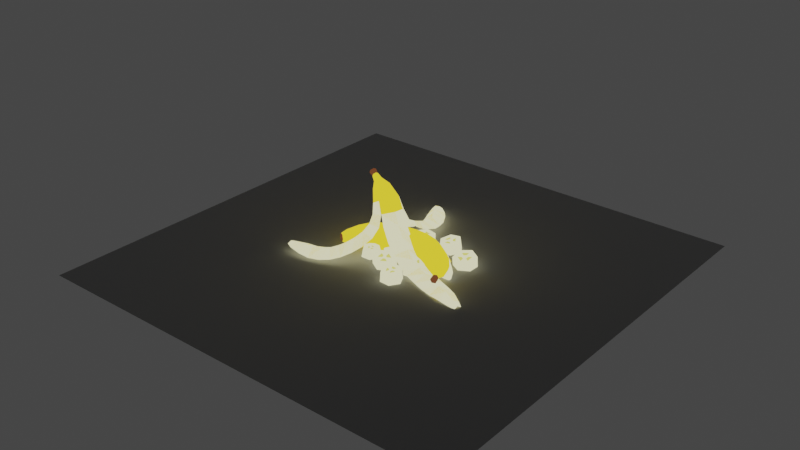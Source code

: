 # Source: banana.blend  (saved by Blender 2.92.15; exported with 4.5.12 LTS)
import bpy
from mathutils import Matrix  # noqa: F401  (used for matrix-valued properties, if any)

bpy.ops.wm.read_factory_settings(use_empty=True)
scene = bpy.context.scene
scene.name = 'Scene'

# ---- materials (node trees are filled in below, after node groups)
mat_defaultmaterial = bpy.data.materials.new('DefaultMaterial')
mat_defaultmaterial.use_transparent_shadow = False
mat_defaultmaterial.roughness = 1.0
mat_defaultmaterial.metallic = 1.0
mat_material_001 = bpy.data.materials.new('Material.001')
mat_material_001.use_transparent_shadow = False
mat_material_002 = bpy.data.materials.new('Material.002')
mat_material_002.use_transparent_shadow = False
mat_material_003 = bpy.data.materials.new('Material.003')
mat_material_003.use_transparent_shadow = False
mat_material_004 = bpy.data.materials.new('Material.004')
mat_material_004.use_transparent_shadow = False

# ---- material node trees
mat_defaultmaterial.use_nodes = True; mat_defaultmaterial.node_tree.nodes.clear()
_N = mat_defaultmaterial.node_tree.nodes; _L = mat_defaultmaterial.node_tree.links
n0 = _N.new('ShaderNodeBsdfPrincipled'); n0.name = 'Principled BSDF'; n0.location = (10, 300)
n0.distribution = 'GGX'
n0.subsurface_method = 'BURLEY'
n0.inputs[1].default_value = 1.0
n0.inputs[2].default_value = 1.0
n0.inputs[3].default_value = 1.45
n0.inputs[27].default_value = (0.0, 0.0, 0.0, 1.0)
n0.inputs[28].default_value = 1.0
n1 = _N.new('ShaderNodeOutputMaterial'); n1.name = 'Material Output'; n1.location = (300, 300)
n2 = _N.new('ShaderNodeNormalMap'); n2.name = 'Normal Map'; n2.location = (-300, -300)
n2.label = 'Normal/Map'
n2.inputs[0].default_value = 0.0
_L.new(n0.outputs[0], n1.inputs[0])
_L.new(n2.outputs[0], n0.inputs[5])
n1.is_active_output = True
mat_material_001.use_nodes = True; mat_material_001.node_tree.nodes.clear()
_N = mat_material_001.node_tree.nodes; _L = mat_material_001.node_tree.links
n0 = _N.new('ShaderNodeOutputMaterial'); n0.name = 'Material Output'; n0.location = (300, 300)
n1 = _N.new('ShaderNodeEmission'); n1.name = 'Emission'; n1.location = (10, 300)
n1.inputs[0].default_value = (1.0, 0.7529, 0.0356, 1.0)
_L.new(n1.outputs[0], n0.inputs[0])
n0.is_active_output = True
mat_material_002.use_nodes = True; mat_material_002.node_tree.nodes.clear()
_N = mat_material_002.node_tree.nodes; _L = mat_material_002.node_tree.links
n0 = _N.new('ShaderNodeOutputMaterial'); n0.name = 'Material Output'; n0.location = (300, 300)
n1 = _N.new('ShaderNodeEmission'); n1.name = 'Emission'; n1.location = (10, 300)
n1.inputs[0].default_value = (0.147, 0.04817, 0.01938, 1.0)
_L.new(n1.outputs[0], n0.inputs[0])
n0.is_active_output = True
mat_material_003.use_nodes = True; mat_material_003.node_tree.nodes.clear()
_N = mat_material_003.node_tree.nodes; _L = mat_material_003.node_tree.links
n0 = _N.new('ShaderNodeOutputMaterial'); n0.name = 'Material Output'; n0.location = (300, 300)
n1 = _N.new('ShaderNodeEmission'); n1.name = 'Emission'; n1.location = (10, 300)
n1.inputs[0].default_value = (1.0, 0.9647, 0.5841, 1.0)
_L.new(n1.outputs[0], n0.inputs[0])
n0.is_active_output = True
mat_material_004.use_nodes = True; mat_material_004.node_tree.nodes.clear()
_N = mat_material_004.node_tree.nodes; _L = mat_material_004.node_tree.links
n0 = _N.new('ShaderNodeOutputMaterial'); n0.name = 'Material Output'; n0.location = (300, 300)
n1 = _N.new('ShaderNodeEmission'); n1.name = 'Emission'; n1.location = (10, 300)
n1.inputs[0].default_value = (0.7857, 0.7322, 0.1559, 1.0)
_L.new(n1.outputs[0], n0.inputs[0])
n0.is_active_output = True

# ---- world
world_world = bpy.data.worlds.new('World'); scene.world = world_world
world_world.use_nodes = True; world_world.node_tree.nodes.clear()
_N = world_world.node_tree.nodes; _L = world_world.node_tree.links
n0 = _N.new('ShaderNodeOutputWorld'); n0.name = 'World Output'; n0.location = (300, 300)
n1 = _N.new('ShaderNodeBackground'); n1.name = 'Background'; n1.location = (10, 300)
n1.inputs[0].default_value = (0.05088, 0.05088, 0.05088, 1.0)
_L.new(n1.outputs[0], n0.inputs[0])
n0.is_active_output = True
world_world.color = (0.05088, 0.05088, 0.05088)
world_world.use_sun_shadow = False
world_world.sun_shadow_jitter_overblur = 0.0

# ---- meshes
me_mesh_0 = bpy.data.meshes.new('Mesh_0')
me_mesh_0.from_pydata([(0.5, -0.1834, -0.5), (0.5, -0.1834, 0.5), (-0.5, -0.1834, 0.5), (-0.5, -0.1834, -0.5)], [], [(0, 1, 2), (3, 0, 2)])
me_mesh_0.polygons.foreach_set('use_smooth', [True] * 2)
_uv = me_mesh_0.uv_layers.new(name='UVMap')
_uv.uv.foreach_set('vector', [0.625, 0.75, 0.625, 0.5, 0.875, 0.5, 0.875, 0.75, 0.625, 0.75, 0.875, 0.5])
_ca = me_mesh_0.color_attributes.new('Col', 'BYTE_COLOR', 'CORNER')
_ca.data.foreach_set('color', [0.0, 0.2423, 0.9301, 1.0, 0.0, 0.2423, 0.9301, 1.0, 0.807, 0.2423, 0.9301, 1.0, 0.0, 0.2423, 0.9301, 1.0, 0.0, 0.2423, 0.9301, 1.0, 0.807, 0.2423, 0.9301, 1.0])
me_mesh_0.materials.append(mat_defaultmaterial)
me_mesh_0.use_remesh_fix_poles = True
me_mesh_0.use_remesh_preserve_attributes = False
me_mesh_0.use_mirror_vertex_groups = False
me_mesh_0.update()
me_mesh_0.normals_split_custom_set([tuple(v) for v in zip(*[iter([0.0, -1.0, 0.0, 0.0, -1.0, 0.0, 0.0, -1.0, 0.0, 0.0, -1.0, 0.0, 0.0, -1.0, 0.0, 0.0, -1.0, 0.0])] * 3)])
me_banana = bpy.data.meshes.new('banana')
me_banana.from_pydata([(-0.1304, -0.02236, 0.03847), (-0.1188, -0.03275, 0.03847), (-0.113, -0.03794, 0.025), (-0.1188, -0.03275, 0.01153), (-0.1304, -0.02236, 0.01153), (-0.1362, -0.01717, 0.025), (-0.1157, -0.0006044, 0.04537), (-0.09983, -0.01796, 0.04537), (-0.09189, -0.02663, 0.025), (-0.09983, -0.01796, 0.00463), (-0.1157, -0.0006044, 0.00463), (-0.1236, 0.008072, 0.025), (-0.1007, 0.01581, 0.04881), (-0.08431, -0.00629, 0.04881), (-0.07613, -0.01734, 0.025), (-0.08431, -0.00629, 0.001194), (-0.1007, 0.01581, 0.001194), (-0.1088, 0.02686, 0.025), (-0.08195, 0.03029, 0.05027), (-0.06733, 0.005038, 0.05027), (-0.06002, -0.007589, 0.025), (-0.06733, 0.005038, -0.0002703), (-0.08195, 0.03029, -0.0002703), (-0.08926, 0.04292, 0.025), (-0.0607, 0.04037, 0.05098), (-0.04895, 0.01277, 0.05098), (-0.04308, -0.001034, 0.025), (-0.04895, 0.01277, -0.0009808), (-0.0607, 0.04037, -0.0009808), (-0.06657, 0.05417, 0.025), (-0.0386, 0.04781, 0.05183), (-0.03039, 0.01794, 0.05183), (-0.02628, 0.002998, 0.025), (-0.03039, 0.01794, -0.001831), (-0.0386, 0.04781, -0.001831), (-0.04271, 0.06275, 0.025), (-0.01572, 0.05085, 0.05194), (-0.01191, 0.01997, 0.05194), (-0.01001, 0.004536, 0.025), (-0.01191, 0.01997, -0.00194), (-0.01572, 0.05085, -0.00194), (-0.01762, 0.06628, 0.025), (0.008838, 0.05255, 0.0522), (0.007806, 0.02116, 0.0522), (0.00729, 0.005463, 0.025), (0.007806, 0.02116, -0.002203), (0.008838, 0.05255, -0.002203), (0.009354, 0.06825, 0.025), (0.03397, 0.05039, 0.05256), (0.02782, 0.01916, 0.05256), (0.02475, 0.003548, 0.025), (0.02782, 0.01916, -0.002562), (0.03397, 0.05039, -0.002562), (0.03704, 0.066, 0.025), (0.05916, 0.04431, 0.05197), (0.0483, 0.01511, 0.05197), (0.04288, 0.0005174, 0.025), (0.0483, 0.01511, -0.001972), (0.05916, 0.04431, -0.001972), (0.06459, 0.0589, 0.025), (0.08273, 0.03272, 0.05098), (0.06804, 0.006569, 0.05098), (0.06069, -0.006508, 0.025), (0.06804, 0.006569, -0.0009808), (0.08273, 0.03272, -0.0009808), (0.09008, 0.0458, 0.025), (0.106, 0.01629, 0.04941), (0.08878, -0.00603, 0.04941), (0.08017, -0.01719, 0.025), (0.08878, -0.00603, 0.0005889), (0.106, 0.01629, 0.0005889), (0.1146, 0.02745, 0.025), (0.1249, -0.01098, 0.04118), (0.1117, -0.02413, 0.04118), (0.105, -0.03071, 0.025), (0.1117, -0.02413, 0.008822), (0.1249, -0.01098, 0.008822), (0.1316, -0.004401, 0.025), (-0.135, -0.03534, 0.03329), (-0.1269, -0.04048, 0.03329), (-0.1229, -0.04305, 0.025), (-0.1269, -0.04048, 0.01671), (-0.135, -0.03534, 0.01671), (-0.1391, -0.03277, 0.025), (0.1295, -0.03164, 0.03281), (0.1214, -0.03551, 0.03281), (0.1173, -0.03745, 0.025), (0.1214, -0.03551, 0.01719), (0.1295, -0.03164, 0.01719), (0.1336, -0.02971, 0.025), (0.1338, -0.04431, 0.03078), (0.1275, -0.0466, 0.03078), (0.1244, -0.04774, 0.025), (0.1275, -0.0466, 0.01922), (0.1338, -0.04431, 0.01922), (0.1369, -0.04316, 0.025), (0.1383, -0.05522, 0.0318), (0.1308, -0.05771, 0.0318), (0.1271, -0.05896, 0.025), (0.1308, -0.05771, 0.0182), (0.1383, -0.05522, 0.0182), (0.142, -0.05397, 0.025), (-0.1352, -0.03728, 0.0318), (-0.1385, -0.03517, 0.025), (-0.1286, -0.04149, 0.0318), (-0.1253, -0.0436, 0.025), (-0.1286, -0.04149, 0.0182), (-0.1352, -0.03728, 0.0182)], [], [(0, 6, 11, 5), (1, 7, 6, 0), (2, 8, 7, 1), (3, 9, 8, 2), (4, 10, 9, 3), (5, 11, 10, 4), (6, 12, 17, 11), (7, 13, 12, 6), (8, 14, 13, 7), (9, 15, 14, 8), (10, 16, 15, 9), (11, 17, 16, 10), (12, 18, 23, 17), (13, 19, 18, 12), (14, 20, 19, 13), (15, 21, 20, 14), (16, 22, 21, 15), (17, 23, 22, 16), (18, 24, 29, 23), (19, 25, 24, 18), (20, 26, 25, 19), (21, 27, 26, 20), (22, 28, 27, 21), (23, 29, 28, 22), (24, 30, 35, 29), (25, 31, 30, 24), (26, 32, 31, 25), (27, 33, 32, 26), (28, 34, 33, 27), (29, 35, 34, 28), (30, 36, 41, 35), (31, 37, 36, 30), (32, 38, 37, 31), (33, 39, 38, 32), (34, 40, 39, 33), (35, 41, 40, 34), (36, 42, 47, 41), (37, 43, 42, 36), (38, 44, 43, 37), (39, 45, 44, 38), (40, 46, 45, 39), (41, 47, 46, 40), (42, 48, 53, 47), (43, 49, 48, 42), (44, 50, 49, 43), (45, 51, 50, 44), (46, 52, 51, 45), (47, 53, 52, 46), (48, 54, 59, 53), (49, 55, 54, 48), (50, 56, 55, 49), (51, 57, 56, 50), (52, 58, 57, 51), (53, 59, 58, 52), (54, 60, 65, 59), (55, 61, 60, 54), (56, 62, 61, 55), (57, 63, 62, 56), (58, 64, 63, 57), (59, 65, 64, 58), (60, 66, 71, 65), (61, 67, 66, 60), (62, 68, 67, 61), (63, 69, 68, 62), (64, 70, 69, 63), (65, 71, 70, 64), (66, 72, 77, 71), (67, 73, 72, 66), (68, 74, 73, 67), (69, 75, 74, 68), (70, 76, 75, 69), (71, 77, 76, 70), (2, 1, 79, 80), (5, 4, 82, 83), (3, 2, 80, 81), (1, 0, 78, 79), (4, 3, 81, 82), (0, 5, 83, 78), (76, 77, 89, 88), (77, 72, 84, 89), (75, 76, 88, 87), (74, 75, 87, 86), (73, 74, 86, 85), (72, 73, 85, 84), (89, 84, 90, 95), (88, 89, 95, 94), (86, 87, 93, 92), (84, 85, 91, 90), (87, 88, 94, 93), (85, 86, 92, 91), (93, 94, 100, 99), (91, 92, 98, 97), (95, 90, 96, 101), (94, 95, 101, 100), (92, 93, 99, 98), (90, 91, 97, 96), (101, 96, 97, 98, 99, 100), (78, 83, 103, 102), (103, 107, 106, 105, 104, 102), (83, 82, 107, 103), (81, 80, 105, 106), (79, 78, 102, 104), (82, 81, 106, 107), (80, 79, 104, 105)])
me_banana.polygons.foreach_set('material_index', [0, 0, 0, 0, 0, 0, 0, 0, 0, 0, 0, 0, 0, 0, 0, 0, 0, 0, 0, 0, 0, 0, 0, 0, 0, 0, 0, 0, 0, 0, 0, 0, 0, 0, 0, 0, 0, 0, 0, 0, 0, 0, 0, 0, 0, 0, 0, 0, 0, 0, 0, 0, 0, 0, 0, 0, 0, 0, 0, 0, 0, 0, 0, 0, 0, 0, 0, 0, 0, 0, 0, 0, 0, 0, 0, 0, 0, 0, 0, 0, 0, 0, 0, 0, 0, 0, 0, 0, 0, 0, 1, 1, 1, 1, 1, 1, 1, 1, 1, 1, 1, 1, 1, 1])
_uv = me_banana.uv_layers.new(name='UVMap')
_uv.uv.foreach_set('vector', [0.0, 1.0, 0.08333, 1.0, 0.08333, 0.8333, 0.0, 0.8333, 0.0, 0.1667, 0.08333, 0.1667, 0.08333, 0.0, 0.0, 0.0, 0.0, 0.3333, 0.08333, 0.3333, 0.08333, 0.1667, 0.0, 0.1667, 0.0, 0.5, 0.08333, 0.5, 0.08333, 0.3333, 0.0, 0.3333, 0.0, 0.6667, 0.08333, 0.6667, 0.08333, 0.5, 0.0, 0.5, 0.0, 0.8333, 0.08333, 0.8333, 0.08333, 0.6667, 0.0, 0.6667, 0.08333, 1.0, 0.1667, 1.0, 0.1667, 0.8333, 0.08333, 0.8333, 0.08333, 0.1667, 0.1667, 0.1667, 0.1667, 0.0, 0.08333, 0.0, 0.08333, 0.3333, 0.1667, 0.3333, 0.1667, 0.1667, 0.08333, 0.1667, 0.08333, 0.5, 0.1667, 0.5, 0.1667, 0.3333, 0.08333, 0.3333, 0.08333, 0.6667, 0.1667, 0.6667, 0.1667, 0.5, 0.08333, 0.5, 0.08333, 0.8333, 0.1667, 0.8333, 0.1667, 0.6667, 0.08333, 0.6667, 0.1667, 1.0, 0.25, 1.0, 0.25, 0.8333, 0.1667, 0.8333, 0.1667, 0.1667, 0.25, 0.1667, 0.25, 0.0, 0.1667, 0.0, 0.1667, 0.3333, 0.25, 0.3333, 0.25, 0.1667, 0.1667, 0.1667, 0.1667, 0.5, 0.25, 0.5, 0.25, 0.3333, 0.1667, 0.3333, 0.1667, 0.6667, 0.25, 0.6667, 0.25, 0.5, 0.1667, 0.5, 0.1667, 0.8333, 0.25, 0.8333, 0.25, 0.6667, 0.1667, 0.6667, 0.25, 1.0, 0.3333, 1.0, 0.3333, 0.8333, 0.25, 0.8333, 0.25, 0.1667, 0.3333, 0.1667, 0.3333, 0.0, 0.25, 0.0, 0.25, 0.3333, 0.3333, 0.3333, 0.3333, 0.1667, 0.25, 0.1667, 0.25, 0.5, 0.3333, 0.5, 0.3333, 0.3333, 0.25, 0.3333, 0.25, 0.6667, 0.3333, 0.6667, 0.3333, 0.5, 0.25, 0.5, 0.25, 0.8333, 0.3333, 0.8333, 0.3333, 0.6667, 0.25, 0.6667, 0.3333, 1.0, 0.4167, 1.0, 0.4167, 0.8333, 0.3333, 0.8333, 0.3333, 0.1667, 0.4167, 0.1667, 0.4167, 0.0, 0.3333, 0.0, 0.3333, 0.3333, 0.4167, 0.3333, 0.4167, 0.1667, 0.3333, 0.1667, 0.3333, 0.5, 0.4167, 0.5, 0.4167, 0.3333, 0.3333, 0.3333, 0.3333, 0.6667, 0.4167, 0.6667, 0.4167, 0.5, 0.3333, 0.5, 0.3333, 0.8333, 0.4167, 0.8333, 0.4167, 0.6667, 0.3333, 0.6667, 0.4167, 1.0, 0.5, 1.0, 0.5, 0.8333, 0.4167, 0.8333, 0.4167, 0.1667, 0.5, 0.1667, 0.5, 0.0, 0.4167, 0.0, 0.4167, 0.3333, 0.5, 0.3333, 0.5, 0.1667, 0.4167, 0.1667, 0.4167, 0.5, 0.5, 0.5, 0.5, 0.3333, 0.4167, 0.3333, 0.4167, 0.6667, 0.5, 0.6667, 0.5, 0.5, 0.4167, 0.5, 0.4167, 0.8333, 0.5, 0.8333, 0.5, 0.6667, 0.4167, 0.6667, 0.5, 1.0, 0.5833, 1.0, 0.5833, 0.8333, 0.5, 0.8333, 0.5, 0.1667, 0.5833, 0.1667, 0.5833, 0.0, 0.5, 0.0, 0.5, 0.3333, 0.5833, 0.3333, 0.5833, 0.1667, 0.5, 0.1667, 0.5, 0.5, 0.5833, 0.5, 0.5833, 0.3333, 0.5, 0.3333, 0.5, 0.6667, 0.5833, 0.6667, 0.5833, 0.5, 0.5, 0.5, 0.5, 0.8333, 0.5833, 0.8333, 0.5833, 0.6667, 0.5, 0.6667, 0.5833, 1.0, 0.6667, 1.0, 0.6667, 0.8333, 0.5833, 0.8333, 0.5833, 0.1667, 0.6667, 0.1667, 0.6667, 0.0, 0.5833, 0.0, 0.5833, 0.3333, 0.6667, 0.3333, 0.6667, 0.1667, 0.5833, 0.1667, 0.5833, 0.5, 0.6667, 0.5, 0.6667, 0.3333, 0.5833, 0.3333, 0.5833, 0.6667, 0.6667, 0.6667, 0.6667, 0.5, 0.5833, 0.5, 0.5833, 0.8333, 0.6667, 0.8333, 0.6667, 0.6667, 0.5833, 0.6667, 0.6667, 1.0, 0.75, 1.0, 0.75, 0.8333, 0.6667, 0.8333, 0.6667, 0.1667, 0.75, 0.1667, 0.75, 0.0, 0.6667, 0.0, 0.6667, 0.3333, 0.75, 0.3333, 0.75, 0.1667, 0.6667, 0.1667, 0.6667, 0.5, 0.75, 0.5, 0.75, 0.3333, 0.6667, 0.3333, 0.6667, 0.6667, 0.75, 0.6667, 0.75, 0.5, 0.6667, 0.5, 0.6667, 0.8333, 0.75, 0.8333, 0.75, 0.6667, 0.6667, 0.6667, 0.75, 1.0, 0.8333, 1.0, 0.8333, 0.8333, 0.75, 0.8333, 0.75, 0.1667, 0.8333, 0.1667, 0.8333, 0.0, 0.75, 0.0, 0.75, 0.3333, 0.8333, 0.3333, 0.8333, 0.1667, 0.75, 0.1667, 0.75, 0.5, 0.8333, 0.5, 0.8333, 0.3333, 0.75, 0.3333, 0.75, 0.6667, 0.8333, 0.6667, 0.8333, 0.5, 0.75, 0.5, 0.75, 0.8333, 0.8333, 0.8333, 0.8333, 0.6667, 0.75, 0.6667, 0.8333, 1.0, 0.9167, 1.0, 0.9167, 0.8333, 0.8333, 0.8333, 0.8333, 0.1667, 0.9167, 0.1667, 0.9167, 0.0, 0.8333, 0.0, 0.8333, 0.3333, 0.9167, 0.3333, 0.9167, 0.1667, 0.8333, 0.1667, 0.8333, 0.5, 0.9167, 0.5, 0.9167, 0.3333, 0.8333, 0.3333, 0.8333, 0.6667, 0.9167, 0.6667, 0.9167, 0.5, 0.8333, 0.5, 0.8333, 0.8333, 0.9167, 0.8333, 0.9167, 0.6667, 0.8333, 0.6667, 0.9167, 1.0, 1.0, 1.0, 1.0, 0.8333, 0.9167, 0.8333, 0.9167, 0.1667, 1.0, 0.1667, 1.0, 0.0, 0.9167, 0.0, 0.9167, 0.3333, 1.0, 0.3333, 1.0, 0.1667, 0.9167, 0.1667, 0.9167, 0.5, 1.0, 0.5, 1.0, 0.3333, 0.9167, 0.3333, 0.9167, 0.6667, 1.0, 0.6667, 1.0, 0.5, 0.9167, 0.5, 0.9167, 0.8333, 1.0, 0.8333, 1.0, 0.6667, 0.9167, 0.6667, 0.0, 0.3333, 0.0, 0.1667, 0.0, 0.1667, 0.0, 0.3333, 0.0, 0.8333, 0.0, 0.6667, 0.0, 0.6667, 0.0, 0.8333, 0.0, 0.5, 0.0, 0.3333, 0.0, 0.3333, 0.0, 0.5, 0.0, 0.1667, 0.0, 0.0, 0.0, 0.0, 0.0, 0.1667, 0.0, 0.6667, 0.0, 0.5, 0.0, 0.5, 0.0, 0.6667, 0.0, 1.0, 0.0, 0.8333, 0.0, 0.8333, 0.0, 1.0, 1.0, 0.6667, 1.0, 0.8333, 1.0, 0.8333, 1.0, 0.6667, 1.0, 0.8333, 1.0, 1.0, 1.0, 1.0, 1.0, 0.8333, 1.0, 0.5, 1.0, 0.6667, 1.0, 0.6667, 1.0, 0.5, 1.0, 0.3333, 1.0, 0.5, 1.0, 0.5, 1.0, 0.3333, 1.0, 0.1667, 1.0, 0.3333, 1.0, 0.3333, 1.0, 0.1667, 1.0, 0.0, 1.0, 0.1667, 1.0, 0.1667, 1.0, 0.0, 1.0, 0.8333, 1.0, 1.0, 1.0, 1.0, 1.0, 0.8333, 1.0, 0.6667, 1.0, 0.8333, 1.0, 0.8333, 1.0, 0.6667, 1.0, 0.3333, 1.0, 0.5, 1.0, 0.5, 1.0, 0.3333, 1.0, 0.0, 1.0, 0.1667, 1.0, 0.1667, 1.0, 0.0, 1.0, 0.5, 1.0, 0.6667, 1.0, 0.6667, 1.0, 0.5, 1.0, 0.1667, 1.0, 0.3333, 1.0, 0.3333, 1.0, 0.1667, 1.0, 0.5, 1.0, 0.6667, 1.0, 0.6667, 1.0, 0.5, 1.0, 0.1667, 1.0, 0.3333, 1.0, 0.3333, 1.0, 0.1667, 1.0, 0.8333, 1.0, 1.0, 1.0, 1.0, 1.0, 0.8333, 1.0, 0.6667, 1.0, 0.8333, 1.0, 0.8333, 1.0, 0.6667, 1.0, 0.3333, 1.0, 0.5, 1.0, 0.5, 1.0, 0.3333, 1.0, 0.0, 1.0, 0.1667, 1.0, 0.1667, 1.0, 0.0, 1.0, 0.8333, 1.0, 0.0, 1.0, 0.1667, 1.0, 0.3333, 1.0, 0.5, 1.0, 0.6667, 0.0, 1.0, 0.0, 0.8333, 0.0, 0.8333, 0.0, 1.0, 0.0, 0.8333, 0.0, 0.6667, 0.0, 0.5, 0.0, 0.3333, 0.0, 0.1667, 0.0, 0.0, 0.0, 0.8333, 0.0, 0.6667, 0.0, 0.6667, 0.0, 0.8333, 0.0, 0.5, 0.0, 0.3333, 0.0, 0.3333, 0.0, 0.5, 0.0, 0.1667, 0.0, 0.0, 0.0, 0.0, 0.0, 0.1667, 0.0, 0.6667, 0.0, 0.5, 0.0, 0.5, 0.0, 0.6667, 0.0, 0.3333, 0.0, 0.1667, 0.0, 0.1667, 0.0, 0.3333])
me_banana.materials.append(mat_material_001)
me_banana.materials.append(mat_material_002)
me_banana.use_remesh_fix_poles = True
me_banana.use_remesh_preserve_attributes = False
me_banana.use_mirror_vertex_groups = False
me_banana.update()
me_nanner = bpy.data.meshes.new('nanner')
me_nanner.from_pydata([(-0.1273, -0.02254, 0.03451), (-0.1193, -0.02992, 0.03438), (-0.1154, -0.03354, 0.025), (-0.1193, -0.02992, 0.01562), (-0.1273, -0.02254, 0.01549), (-0.1314, -0.01879, 0.025), (-0.1131, -0.00157, 0.0412), (-0.1006, -0.01541, 0.04114), (-0.09437, -0.02229, 0.025), (-0.1006, -0.01541, 0.008864), (-0.1131, -0.00157, 0.008796), (-0.1194, 0.005387, 0.025), (-0.09857, 0.01421, 0.04455), (-0.08529, -0.004001, 0.04447), (-0.07871, -0.01306, 0.025), (-0.08529, -0.004001, 0.005529), (-0.09857, 0.01421, 0.005445), (-0.1053, 0.02336, 0.025), (-0.08041, 0.02817, 0.04601), (-0.06825, 0.00724, 0.04588), (-0.06223, -0.003104, 0.025), (-0.06825, 0.00724, 0.004124), (-0.08041, 0.02817, 0.003989), (-0.08654, 0.03872, 0.025), (-0.0596, 0.03804, 0.04669), (-0.04959, 0.01512, 0.04662), (-0.04458, 0.003734, 0.025), (-0.04959, 0.01512, 0.003384), (-0.0596, 0.03804, 0.003305), (-0.06461, 0.04958, 0.025), (-0.03793, 0.0453, 0.04756), (-0.03073, 0.02031, 0.04745), (-0.02712, 0.007927, 0.025), (-0.03073, 0.02031, 0.002554), (-0.03793, 0.0453, 0.002442), (-0.04151, 0.05789, 0.025), (-0.01543, 0.04832, 0.04763), (-0.01208, 0.02244, 0.0476), (-0.01039, 0.009521, 0.025), (-0.01208, 0.02244, 0.002403), (-0.01543, 0.04832, 0.002365), (-0.01709, 0.06131, 0.025), (0.00887, 0.04996, 0.04793), (0.007918, 0.02356, 0.04782), (0.007431, 0.01046, 0.025), (0.007918, 0.02356, 0.002182), (0.00887, 0.04996, 0.002072), (0.009337, 0.06325, 0.025), (0.03353, 0.04786, 0.04827), (0.02815, 0.02158, 0.0482), (0.02545, 0.008499, 0.025), (0.02815, 0.02158, 0.001804), (0.03353, 0.04786, 0.001726), (0.03621, 0.06107, 0.025), (0.05815, 0.04189, 0.04771), (0.04885, 0.01742, 0.04757), (0.04422, 0.005332, 0.025), (0.04885, 0.01742, 0.002428), (0.05815, 0.04189, 0.002286), (0.06281, 0.05423, 0.025), (0.08124, 0.0306, 0.04671), (0.06894, 0.008824, 0.04661), (0.06282, -0.001986, 0.025), (0.06894, 0.008824, 0.003391), (0.08124, 0.0306, 0.003293), (0.08743, 0.04156, 0.025), (0.1037, 0.01484, 0.04522), (0.08955, -0.003668, 0.04507), (0.08259, -0.01281, 0.025), (0.08955, -0.003668, 0.004928), (0.1037, 0.01484, 0.004779), (0.1108, 0.02416, 0.025), (0.1218, -0.01109, 0.03731), (0.1121, -0.02134, 0.03705), (0.1075, -0.02636, 0.025), (0.1121, -0.02134, 0.01295), (0.1218, -0.01109, 0.01269), (0.1268, -0.005887, 0.025), (0.1263, -0.03041, 0.02919), (0.1286, -0.02948, 0.025), (0.1219, -0.03219, 0.02911), (0.1198, -0.0331, 0.025), (0.1219, -0.03219, 0.02089), (0.1263, -0.03041, 0.02081), (-0.1316, -0.03374, 0.03), (-0.1341, -0.03224, 0.025), (-0.1267, -0.03672, 0.03), (-0.1242, -0.03822, 0.025), (-0.1267, -0.03672, 0.02), (-0.1316, -0.03374, 0.02)], [], [(0, 6, 11, 5), (1, 7, 6, 0), (2, 8, 7, 1), (3, 9, 8, 2), (4, 10, 9, 3), (5, 11, 10, 4), (6, 12, 17, 11), (7, 13, 12, 6), (8, 14, 13, 7), (9, 15, 14, 8), (10, 16, 15, 9), (11, 17, 16, 10), (12, 18, 23, 17), (13, 19, 18, 12), (14, 20, 19, 13), (15, 21, 20, 14), (16, 22, 21, 15), (17, 23, 22, 16), (18, 24, 29, 23), (19, 25, 24, 18), (20, 26, 25, 19), (21, 27, 26, 20), (22, 28, 27, 21), (23, 29, 28, 22), (24, 30, 35, 29), (25, 31, 30, 24), (26, 32, 31, 25), (27, 33, 32, 26), (28, 34, 33, 27), (29, 35, 34, 28), (30, 36, 41, 35), (31, 37, 36, 30), (32, 38, 37, 31), (33, 39, 38, 32), (34, 40, 39, 33), (35, 41, 40, 34), (36, 42, 47, 41), (37, 43, 42, 36), (38, 44, 43, 37), (39, 45, 44, 38), (40, 46, 45, 39), (41, 47, 46, 40), (42, 48, 53, 47), (43, 49, 48, 42), (44, 50, 49, 43), (45, 51, 50, 44), (46, 52, 51, 45), (47, 53, 52, 46), (48, 54, 59, 53), (49, 55, 54, 48), (50, 56, 55, 49), (51, 57, 56, 50), (52, 58, 57, 51), (53, 59, 58, 52), (54, 60, 65, 59), (55, 61, 60, 54), (56, 62, 61, 55), (57, 63, 62, 56), (58, 64, 63, 57), (59, 65, 64, 58), (60, 66, 71, 65), (61, 67, 66, 60), (62, 68, 67, 61), (63, 69, 68, 62), (64, 70, 69, 63), (65, 71, 70, 64), (66, 72, 77, 71), (67, 73, 72, 66), (68, 74, 73, 67), (69, 75, 74, 68), (70, 76, 75, 69), (71, 77, 76, 70), (2, 1, 86, 87), (5, 4, 89, 85), (3, 2, 87, 88), (1, 0, 84, 86), (4, 3, 88, 89), (0, 5, 85, 84), (76, 77, 79, 83), (77, 72, 78, 79), (75, 76, 83, 82), (74, 75, 82, 81), (73, 74, 81, 80), (72, 73, 80, 78), (79, 78, 80, 81, 82, 83), (85, 89, 88, 87, 86, 84)])
_uv = me_nanner.uv_layers.new(name='UVMap')
_uv.uv.foreach_set('vector', [0.0, 1.0, 0.08333, 1.0, 0.08333, 0.8333, 0.0, 0.8333, 0.0, 0.1667, 0.08333, 0.1667, 0.08333, 0.0, 0.0, 0.0, 0.0, 0.3333, 0.08333, 0.3333, 0.08333, 0.1667, 0.0, 0.1667, 0.0, 0.5, 0.08333, 0.5, 0.08333, 0.3333, 0.0, 0.3333, 0.0, 0.6667, 0.08333, 0.6667, 0.08333, 0.5, 0.0, 0.5, 0.0, 0.8333, 0.08333, 0.8333, 0.08333, 0.6667, 0.0, 0.6667, 0.08333, 1.0, 0.1667, 1.0, 0.1667, 0.8333, 0.08333, 0.8333, 0.08333, 0.1667, 0.1667, 0.1667, 0.1667, 0.0, 0.08333, 0.0, 0.08333, 0.3333, 0.1667, 0.3333, 0.1667, 0.1667, 0.08333, 0.1667, 0.08333, 0.5, 0.1667, 0.5, 0.1667, 0.3333, 0.08333, 0.3333, 0.08333, 0.6667, 0.1667, 0.6667, 0.1667, 0.5, 0.08333, 0.5, 0.08333, 0.8333, 0.1667, 0.8333, 0.1667, 0.6667, 0.08333, 0.6667, 0.1667, 1.0, 0.25, 1.0, 0.25, 0.8333, 0.1667, 0.8333, 0.1667, 0.1667, 0.25, 0.1667, 0.25, 0.0, 0.1667, 0.0, 0.1667, 0.3333, 0.25, 0.3333, 0.25, 0.1667, 0.1667, 0.1667, 0.1667, 0.5, 0.25, 0.5, 0.25, 0.3333, 0.1667, 0.3333, 0.1667, 0.6667, 0.25, 0.6667, 0.25, 0.5, 0.1667, 0.5, 0.1667, 0.8333, 0.25, 0.8333, 0.25, 0.6667, 0.1667, 0.6667, 0.25, 1.0, 0.3333, 1.0, 0.3333, 0.8333, 0.25, 0.8333, 0.25, 0.1667, 0.3333, 0.1667, 0.3333, 0.0, 0.25, 0.0, 0.25, 0.3333, 0.3333, 0.3333, 0.3333, 0.1667, 0.25, 0.1667, 0.25, 0.5, 0.3333, 0.5, 0.3333, 0.3333, 0.25, 0.3333, 0.25, 0.6667, 0.3333, 0.6667, 0.3333, 0.5, 0.25, 0.5, 0.25, 0.8333, 0.3333, 0.8333, 0.3333, 0.6667, 0.25, 0.6667, 0.3333, 1.0, 0.4167, 1.0, 0.4167, 0.8333, 0.3333, 0.8333, 0.3333, 0.1667, 0.4167, 0.1667, 0.4167, 0.0, 0.3333, 0.0, 0.3333, 0.3333, 0.4167, 0.3333, 0.4167, 0.1667, 0.3333, 0.1667, 0.3333, 0.5, 0.4167, 0.5, 0.4167, 0.3333, 0.3333, 0.3333, 0.3333, 0.6667, 0.4167, 0.6667, 0.4167, 0.5, 0.3333, 0.5, 0.3333, 0.8333, 0.4167, 0.8333, 0.4167, 0.6667, 0.3333, 0.6667, 0.4167, 1.0, 0.5, 1.0, 0.5, 0.8333, 0.4167, 0.8333, 0.4167, 0.1667, 0.5, 0.1667, 0.5, 0.0, 0.4167, 0.0, 0.4167, 0.3333, 0.5, 0.3333, 0.5, 0.1667, 0.4167, 0.1667, 0.4167, 0.5, 0.5, 0.5, 0.5, 0.3333, 0.4167, 0.3333, 0.4167, 0.6667, 0.5, 0.6667, 0.5, 0.5, 0.4167, 0.5, 0.4167, 0.8333, 0.5, 0.8333, 0.5, 0.6667, 0.4167, 0.6667, 0.5, 1.0, 0.5833, 1.0, 0.5833, 0.8333, 0.5, 0.8333, 0.5, 0.1667, 0.5833, 0.1667, 0.5833, 0.0, 0.5, 0.0, 0.5, 0.3333, 0.5833, 0.3333, 0.5833, 0.1667, 0.5, 0.1667, 0.5, 0.5, 0.5833, 0.5, 0.5833, 0.3333, 0.5, 0.3333, 0.5, 0.6667, 0.5833, 0.6667, 0.5833, 0.5, 0.5, 0.5, 0.5, 0.8333, 0.5833, 0.8333, 0.5833, 0.6667, 0.5, 0.6667, 0.5833, 1.0, 0.6667, 1.0, 0.6667, 0.8333, 0.5833, 0.8333, 0.5833, 0.1667, 0.6667, 0.1667, 0.6667, 0.0, 0.5833, 0.0, 0.5833, 0.3333, 0.6667, 0.3333, 0.6667, 0.1667, 0.5833, 0.1667, 0.5833, 0.5, 0.6667, 0.5, 0.6667, 0.3333, 0.5833, 0.3333, 0.5833, 0.6667, 0.6667, 0.6667, 0.6667, 0.5, 0.5833, 0.5, 0.5833, 0.8333, 0.6667, 0.8333, 0.6667, 0.6667, 0.5833, 0.6667, 0.6667, 1.0, 0.75, 1.0, 0.75, 0.8333, 0.6667, 0.8333, 0.6667, 0.1667, 0.75, 0.1667, 0.75, 0.0, 0.6667, 0.0, 0.6667, 0.3333, 0.75, 0.3333, 0.75, 0.1667, 0.6667, 0.1667, 0.6667, 0.5, 0.75, 0.5, 0.75, 0.3333, 0.6667, 0.3333, 0.6667, 0.6667, 0.75, 0.6667, 0.75, 0.5, 0.6667, 0.5, 0.6667, 0.8333, 0.75, 0.8333, 0.75, 0.6667, 0.6667, 0.6667, 0.75, 1.0, 0.8333, 1.0, 0.8333, 0.8333, 0.75, 0.8333, 0.75, 0.1667, 0.8333, 0.1667, 0.8333, 0.0, 0.75, 0.0, 0.75, 0.3333, 0.8333, 0.3333, 0.8333, 0.1667, 0.75, 0.1667, 0.75, 0.5, 0.8333, 0.5, 0.8333, 0.3333, 0.75, 0.3333, 0.75, 0.6667, 0.8333, 0.6667, 0.8333, 0.5, 0.75, 0.5, 0.75, 0.8333, 0.8333, 0.8333, 0.8333, 0.6667, 0.75, 0.6667, 0.8333, 1.0, 0.9167, 1.0, 0.9167, 0.8333, 0.8333, 0.8333, 0.8333, 0.1667, 0.9167, 0.1667, 0.9167, 0.0, 0.8333, 0.0, 0.8333, 0.3333, 0.9167, 0.3333, 0.9167, 0.1667, 0.8333, 0.1667, 0.8333, 0.5, 0.9167, 0.5, 0.9167, 0.3333, 0.8333, 0.3333, 0.8333, 0.6667, 0.9167, 0.6667, 0.9167, 0.5, 0.8333, 0.5, 0.8333, 0.8333, 0.9167, 0.8333, 0.9167, 0.6667, 0.8333, 0.6667, 0.9167, 1.0, 1.0, 1.0, 1.0, 0.8333, 0.9167, 0.8333, 0.9167, 0.1667, 1.0, 0.1667, 1.0, 0.0, 0.9167, 0.0, 0.9167, 0.3333, 1.0, 0.3333, 1.0, 0.1667, 0.9167, 0.1667, 0.9167, 0.5, 1.0, 0.5, 1.0, 0.3333, 0.9167, 0.3333, 0.9167, 0.6667, 1.0, 0.6667, 1.0, 0.5, 0.9167, 0.5, 0.9167, 0.8333, 1.0, 0.8333, 1.0, 0.6667, 0.9167, 0.6667, 0.0, 0.3333, 0.0, 0.1667, 0.0, 0.1667, 0.0, 0.3333, 0.0, 0.8333, 0.0, 0.6667, 0.0, 0.6667, 0.0, 0.8333, 0.0, 0.5, 0.0, 0.3333, 0.0, 0.3333, 0.0, 0.5, 0.0, 0.1667, 0.0, 0.0, 0.0, 0.0, 0.0, 0.1667, 0.0, 0.6667, 0.0, 0.5, 0.0, 0.5, 0.0, 0.6667, 0.0, 1.0, 0.0, 0.8333, 0.0, 0.8333, 0.0, 1.0, 1.0, 0.6667, 1.0, 0.8333, 1.0, 0.8333, 1.0, 0.6667, 1.0, 0.8333, 1.0, 1.0, 1.0, 1.0, 1.0, 0.8333, 1.0, 0.5, 1.0, 0.6667, 1.0, 0.6667, 1.0, 0.5, 1.0, 0.3333, 1.0, 0.5, 1.0, 0.5, 1.0, 0.3333, 1.0, 0.1667, 1.0, 0.3333, 1.0, 0.3333, 1.0, 0.1667, 1.0, 0.0, 1.0, 0.1667, 1.0, 0.1667, 1.0, 0.0, 1.0, 0.8333, 1.0, 0.0, 1.0, 0.1667, 1.0, 0.3333, 1.0, 0.5, 1.0, 0.6667, 0.0, 0.8333, 0.0, 0.6667, 0.0, 0.5, 0.0, 0.3333, 0.0, 0.1667, 0.0, 0.0])
me_nanner.materials.append(mat_material_003)
me_nanner.use_remesh_fix_poles = True
me_nanner.use_remesh_preserve_attributes = False
me_nanner.use_mirror_vertex_groups = False
me_nanner.update()
me_banana_002 = bpy.data.meshes.new('banana.002')
me_banana_002.from_pydata([(-0.06559, 0.2298, 0.01381), (-0.07692, 0.2202, 0.01832), (-0.2034, -0.09854, 0.01521), (-0.1992, -0.1122, 0.02145), (0.192, -0.0841, -0.0005603), (0.1961, -0.0716, 0.007702), (-0.04493, 0.2123, 0.01581), (-0.0634, 0.1996, 0.0229), (-0.1819, -0.08822, 0.01307), (-0.1744, -0.1086, 0.0222), (0.165, -0.08231, 0.002461), (0.1703, -0.06302, 0.01488), (-0.03044, 0.1951, 0.01614), (-0.05343, 0.1827, 0.02469), (-0.1638, -0.08091, 0.009723), (-0.1552, -0.1043, 0.02134), (0.1403, -0.07739, 0.001439), (0.1476, -0.05533, 0.01609), (-0.01935, 0.1743, 0.01423), (-0.04459, 0.1642, 0.02489), (-0.1466, -0.07329, 0.01018), (-0.1359, -0.09748, 0.02251), (0.1133, -0.06947, 0.001359), (0.1237, -0.04699, 0.01677), (-0.01154, 0.1523, 0.01729), (-0.03873, 0.1454, 0.02791), (-0.1304, -0.06358, 0.01173), (-0.1188, -0.08772, 0.02524), (0.08902, -0.06149, 0.003057), (0.09999, -0.03846, 0.01886), (-0.006466, 0.1295, 0.02073), (-0.03528, 0.1268, 0.03181), (-0.1178, -0.0529, 0.0168), (-0.1041, -0.07666, 0.03126), (0.06179, -0.05248, 0.005964), (0.07628, -0.02983, 0.02135), (-0.004804, 0.1079, 0.02871), (-0.03432, 0.1095, 0.03839), (-0.1066, -0.04123, 0.0223), (-0.09225, -0.06401, 0.0379), (0.03575, -0.04294, 0.01331), (0.05317, -0.0212, 0.02715), (-0.004435, 0.08513, 0.03778), (-0.0342, 0.09117, 0.0458), (-0.09706, -0.02906, 0.03011), (-0.08125, -0.05034, 0.04697), (0.01133, -0.03407, 0.02821), (0.03108, -0.01284, 0.04031), (-0.006696, 0.06367, 0.05088), (-0.03653, 0.07372, 0.05552), (-0.08773, -0.01393, 0.03909), (-0.07283, -0.03531, 0.05737), (-0.01091, -0.02592, 0.04776), (0.01091, -0.005009, 0.05773), (-0.01168, 0.04483, 0.07379), (-0.03888, 0.05972, 0.07085), (-0.08018, 0.004494, 0.05552), (-0.06832, -0.01994, 0.07077), (-0.03043, -0.01759, 0.07417), (-0.006773, 0.002115, 0.07885), (-0.02198, 0.03805, 0.09975), (-0.04656, 0.0517, 0.08928), (-0.07689, 0.01925, 0.07724), (-0.06897, -0.007485, 0.08831), (-0.04023, -0.01252, 0.09897), (-0.01835, 0.007235, 0.1046), (-0.03572, 0.03939, 0.1242), (-0.05865, 0.04762, 0.11), (-0.07836, 0.02875, 0.1029), (-0.07513, 0.00166, 0.11), (-0.0522, -0.006563, 0.1242), (-0.03249, 0.0123, 0.1313), (-0.06164, 0.03994, 0.1465), (-0.07553, 0.04493, 0.135), (-0.08794, 0.03219, 0.1293), (-0.08646, 0.01447, 0.135), (-0.07256, 0.009485, 0.1465), (-0.06015, 0.02222, 0.1522), (-0.07879, 0.2361, 0.01212), (-0.0847, 0.2291, 0.01465), (-0.2133, -0.1035, 0.01609), (-0.2115, -0.1119, 0.0202), (0.2082, -0.08401, -0.002346), (0.2105, -0.07621, 0.002695), (-0.08319, 0.03878, 0.1537), (-0.0878, 0.04043, 0.1461), (-0.09273, 0.03391, 0.1423), (-0.09307, 0.02573, 0.1461), (-0.08846, 0.02408, 0.1537), (-0.08353, 0.0306, 0.1575), (-0.09518, 0.04092, 0.1596), (-0.09808, 0.04196, 0.1536), (-0.1015, 0.03704, 0.1507), (-0.102, 0.03108, 0.1536), (-0.09908, 0.03004, 0.1596), (-0.09568, 0.03496, 0.1625), (-0.1045, 0.04534, 0.1654), (-0.1077, 0.0465, 0.1584), (-0.1116, 0.04068, 0.1549), (-0.1123, 0.0337, 0.1584), (-0.1091, 0.03254, 0.1654), (-0.1051, 0.03835, 0.169), (-0.05798, 0.1162, 0.01359), (-0.06038, 0.1366, 0.009104), (-0.06504, 0.154, 0.006774), (-0.0723, 0.1746, 0.006408), (-0.07894, 0.1916, 0.00715), (-0.08675, 0.2143, 0.007809), (-0.05742, 0.101, 0.01936), (-0.05763, 0.08295, 0.02656), (-0.06062, 0.05972, 0.04013), (-0.06296, 0.04558, 0.05706), (-0.06817, 0.03562, 0.07607), (-0.09023, 0.2249, 0.008057), (-0.1997, -0.1251, 0.01289), (-0.173, -0.1277, 0.008632), (-0.1481, -0.1257, 0.005574), (-0.1254, -0.1189, 0.005795), (-0.1025, -0.1074, 0.009444), (-0.08409, -0.09466, 0.01596), (-0.06763, -0.07832, 0.02538), (-0.05374, -0.06134, 0.03655), (-0.04177, -0.04088, 0.05325), (-0.03746, -0.02369, 0.07256), (-0.04072, -0.01226, 0.09722), (-0.2133, -0.12, 0.01547), (0.2007, -0.05862, 0.0004194), (0.1782, -0.04379, 0.003943), (0.156, -0.03249, 0.003272), (0.1305, -0.02199, 0.003332), (0.107, -0.01276, 0.005043), (0.08094, -0.002386, 0.007747), (0.05549, 0.007173, 0.01461), (0.03157, 0.01643, 0.02893), (0.009719, 0.0252, 0.04779), (-0.01048, 0.03252, 0.07318), (-0.02269, 0.03639, 0.09897), (0.2134, -0.0683, -0.001808), (-0.06559, 0.2298, 0.01381), (-0.07692, 0.2202, 0.01832), (-0.2034, -0.09854, 0.01521), (-0.1992, -0.1122, 0.02145), (0.192, -0.0841, -0.0005603), (0.1961, -0.0716, 0.007702), (-0.04493, 0.2123, 0.01581), (-0.0634, 0.1996, 0.0229), (-0.1819, -0.08822, 0.01307), (-0.1744, -0.1086, 0.0222), (0.165, -0.08231, 0.002461), (0.1703, -0.06302, 0.01488), (-0.03044, 0.1951, 0.01614), (-0.05343, 0.1827, 0.02469), (-0.1638, -0.08091, 0.009723), (-0.1552, -0.1043, 0.02134), (0.1403, -0.07739, 0.001439), (0.1476, -0.05533, 0.01609), (-0.01935, 0.1743, 0.01423), (-0.04459, 0.1642, 0.02489), (-0.1466, -0.07329, 0.01018), (-0.1359, -0.09748, 0.02251), (0.1133, -0.06947, 0.001359), (0.1237, -0.04699, 0.01677), (-0.01154, 0.1523, 0.01729), (-0.03873, 0.1454, 0.02791), (-0.1304, -0.06358, 0.01173), (-0.1188, -0.08772, 0.02524), (0.08902, -0.06149, 0.003057), (0.09999, -0.03846, 0.01886), (-0.006466, 0.1295, 0.02073), (-0.03528, 0.1268, 0.03181), (-0.1178, -0.0529, 0.0168), (-0.1041, -0.07666, 0.03126), (0.06179, -0.05248, 0.005964), (0.07628, -0.02983, 0.02135), (-0.004804, 0.1079, 0.02871), (-0.03432, 0.1095, 0.03839), (-0.1066, -0.04123, 0.0223), (-0.09225, -0.06401, 0.0379), (0.03575, -0.04294, 0.01331), (0.05317, -0.0212, 0.02715), (-0.004435, 0.08513, 0.03778), (-0.0342, 0.09117, 0.0458), (-0.09706, -0.02906, 0.03011), (-0.08125, -0.05034, 0.04697), (0.01133, -0.03407, 0.02821), (0.03108, -0.01284, 0.04031), (-0.006696, 0.06367, 0.05088), (-0.03653, 0.07372, 0.05552), (-0.08773, -0.01393, 0.03909), (-0.07283, -0.03531, 0.05737), (-0.01091, -0.02592, 0.04776), (0.01091, -0.005009, 0.05773), (-0.01168, 0.04483, 0.07379), (-0.03888, 0.05972, 0.07085), (-0.08018, 0.004494, 0.05552), (-0.06832, -0.01994, 0.07077), (-0.03043, -0.01759, 0.07417), (-0.006773, 0.002115, 0.07885), (-0.02198, 0.03805, 0.09975), (-0.04656, 0.0517, 0.08928), (-0.07689, 0.01925, 0.07724), (-0.06897, -0.007485, 0.08831), (-0.04023, -0.01252, 0.09897), (-0.01835, 0.007235, 0.1046), (-0.03572, 0.03939, 0.1242), (-0.05865, 0.04762, 0.11), (-0.07836, 0.02875, 0.1029), (-0.07513, 0.00166, 0.11), (-0.0522, -0.006563, 0.1242), (-0.07879, 0.2361, 0.01212), (-0.0847, 0.2291, 0.01465), (-0.2133, -0.1035, 0.01609), (-0.2115, -0.1119, 0.0202), (0.2082, -0.08401, -0.002346), (0.2105, -0.07621, 0.002695), (-0.05798, 0.1162, 0.01359), (-0.06038, 0.1366, 0.009104), (-0.06504, 0.154, 0.006774), (-0.0723, 0.1746, 0.006408), (-0.07894, 0.1916, 0.00715), (-0.08675, 0.2143, 0.007809), (-0.05742, 0.101, 0.01936), (-0.05763, 0.08295, 0.02656), (-0.06062, 0.05972, 0.04013), (-0.06296, 0.04558, 0.05706), (-0.06817, 0.03562, 0.07607), (-0.09023, 0.2249, 0.008057), (-0.1997, -0.1251, 0.01289), (-0.173, -0.1277, 0.008632), (-0.1481, -0.1257, 0.005574), (-0.1254, -0.1189, 0.005795), (-0.1025, -0.1074, 0.009444), (-0.08409, -0.09466, 0.01596), (-0.06763, -0.07832, 0.02538), (-0.05374, -0.06134, 0.03655), (-0.04177, -0.04088, 0.05325), (-0.03746, -0.02369, 0.07256), (-0.04072, -0.01226, 0.09722), (-0.2133, -0.12, 0.01547), (0.2007, -0.05862, 0.0004194), (0.1782, -0.04379, 0.003943), (0.156, -0.03249, 0.003272), (0.1305, -0.02199, 0.003332), (0.107, -0.01276, 0.005043), (0.08094, -0.002386, 0.007747), (0.05549, 0.007173, 0.01461), (0.03157, 0.01643, 0.02893), (0.009719, 0.0252, 0.04779), (-0.01048, 0.03252, 0.07318), (-0.02269, 0.03639, 0.09897), (0.2134, -0.0683, -0.001808)], [], [(126, 127, 11, 5), (1, 7, 6, 0), (107, 106, 7, 1), (3, 9, 8, 2), (114, 115, 9, 3), (5, 11, 10, 4), (127, 128, 17, 11), (7, 13, 12, 6), (106, 105, 13, 7), (9, 15, 14, 8), (115, 116, 15, 9), (11, 17, 16, 10), (128, 129, 23, 17), (13, 19, 18, 12), (105, 104, 19, 13), (15, 21, 20, 14), (116, 117, 21, 15), (17, 23, 22, 16), (129, 130, 29, 23), (19, 25, 24, 18), (104, 103, 25, 19), (21, 27, 26, 20), (117, 118, 27, 21), (23, 29, 28, 22), (130, 131, 35, 29), (25, 31, 30, 24), (103, 102, 31, 25), (27, 33, 32, 26), (118, 119, 33, 27), (29, 35, 34, 28), (131, 132, 41, 35), (31, 37, 36, 30), (102, 108, 37, 31), (33, 39, 38, 32), (119, 120, 39, 33), (35, 41, 40, 34), (132, 133, 47, 41), (37, 43, 42, 36), (108, 109, 43, 37), (39, 45, 44, 38), (120, 121, 45, 39), (41, 47, 46, 40), (133, 134, 53, 47), (43, 49, 48, 42), (109, 110, 49, 43), (45, 51, 50, 44), (121, 122, 51, 45), (47, 53, 52, 46), (134, 135, 59, 53), (49, 55, 54, 48), (110, 111, 55, 49), (51, 57, 56, 50), (122, 123, 57, 51), (53, 59, 58, 52), (135, 136, 65, 59), (55, 61, 60, 54), (111, 112, 61, 55), (57, 63, 62, 56), (123, 124, 63, 57), (59, 65, 64, 58), (136, 66, 71, 65), (61, 67, 66, 60), (112, 68, 67, 61), (63, 69, 68, 62), (124, 70, 69, 63), (65, 71, 70, 64), (66, 72, 77, 71), (67, 73, 72, 66), (68, 74, 73, 67), (69, 75, 74, 68), (70, 76, 75, 69), (71, 77, 76, 70), (107, 1, 79, 113), (5, 4, 82, 83), (3, 2, 80, 81), (1, 0, 78, 79), (114, 3, 81, 125), (126, 5, 83, 137), (76, 77, 89, 88), (77, 72, 84, 89), (75, 76, 88, 87), (74, 75, 87, 86), (73, 74, 86, 85), (72, 73, 85, 84), (89, 84, 90, 95), (88, 89, 95, 94), (86, 87, 93, 92), (84, 85, 91, 90), (87, 88, 94, 93), (85, 86, 92, 91), (93, 94, 100, 99), (91, 92, 98, 97), (95, 90, 96, 101), (94, 95, 101, 100), (92, 93, 99, 98), (90, 91, 97, 96), (101, 96, 97, 98, 99, 100), (239, 143, 149, 240), (139, 138, 144, 145), (220, 139, 145, 219), (141, 140, 146, 147), (227, 141, 147, 228), (143, 142, 148, 149), (240, 149, 155, 241), (145, 144, 150, 151), (219, 145, 151, 218), (147, 146, 152, 153), (228, 147, 153, 229), (149, 148, 154, 155), (241, 155, 161, 242), (151, 150, 156, 157), (218, 151, 157, 217), (153, 152, 158, 159), (229, 153, 159, 230), (155, 154, 160, 161), (242, 161, 167, 243), (157, 156, 162, 163), (217, 157, 163, 216), (159, 158, 164, 165), (230, 159, 165, 231), (161, 160, 166, 167), (243, 167, 173, 244), (163, 162, 168, 169), (216, 163, 169, 215), (165, 164, 170, 171), (231, 165, 171, 232), (167, 166, 172, 173), (244, 173, 179, 245), (169, 168, 174, 175), (215, 169, 175, 221), (171, 170, 176, 177), (232, 171, 177, 233), (173, 172, 178, 179), (245, 179, 185, 246), (175, 174, 180, 181), (221, 175, 181, 222), (177, 176, 182, 183), (233, 177, 183, 234), (179, 178, 184, 185), (246, 185, 191, 247), (181, 180, 186, 187), (222, 181, 187, 223), (183, 182, 188, 189), (234, 183, 189, 235), (185, 184, 190, 191), (247, 191, 197, 248), (187, 186, 192, 193), (223, 187, 193, 224), (189, 188, 194, 195), (235, 189, 195, 236), (191, 190, 196, 197), (248, 197, 203, 249), (193, 192, 198, 199), (224, 193, 199, 225), (195, 194, 200, 201), (236, 195, 201, 237), (197, 196, 202, 203), (199, 198, 204, 205), (225, 199, 205, 206), (201, 200, 206, 207), (237, 201, 207, 208), (220, 226, 210, 139), (143, 214, 213, 142), (141, 212, 211, 140), (139, 210, 209, 138), (227, 238, 212, 141), (239, 250, 214, 143)])
me_banana_002.polygons.foreach_set('material_index', [0, 0, 0, 0, 0, 0, 0, 0, 0, 0, 0, 0, 0, 0, 0, 0, 0, 0, 0, 0, 0, 0, 0, 0, 0, 0, 0, 0, 0, 0, 0, 0, 0, 0, 0, 0, 0, 0, 0, 0, 0, 0, 0, 0, 0, 0, 0, 0, 0, 0, 0, 0, 0, 0, 0, 0, 0, 0, 0, 0, 0, 0, 0, 0, 0, 0, 0, 0, 0, 0, 0, 0, 0, 0, 0, 0, 0, 0, 0, 0, 0, 0, 0, 0, 0, 0, 0, 0, 0, 0, 1, 1, 1, 1, 1, 1, 1, 2, 2, 2, 2, 2, 2, 2, 2, 2, 2, 2, 2, 2, 2, 2, 2, 2, 2, 2, 2, 2, 2, 2, 2, 2, 2, 2, 2, 2, 2, 2, 2, 2, 2, 2, 2, 2, 2, 2, 2, 2, 2, 2, 2, 2, 2, 2, 2, 2, 2, 2, 2, 2, 2, 2, 2, 2, 2, 2, 2, 2, 2, 2, 2, 2, 2, 2, 2, 2, 2])
_uv = me_banana_002.uv_layers.new(name='UVMap')
_uv.uv.foreach_set('vector', [0.0, 1.0, 0.08333, 1.0, 0.08333, 0.8333, 0.0, 0.8333, 0.0, 0.1667, 0.08333, 0.1667, 0.08333, 0.0, 0.0, 0.0, 0.0, 0.3333, 0.08333, 0.3333, 0.08333, 0.1667, 0.0, 0.1667, 0.0, 0.5, 0.08333, 0.5, 0.08333, 0.3333, 0.0, 0.3333, 0.0, 0.6667, 0.08333, 0.6667, 0.08333, 0.5, 0.0, 0.5, 0.0, 0.8333, 0.08333, 0.8333, 0.08333, 0.6667, 0.0, 0.6667, 0.08333, 1.0, 0.1667, 1.0, 0.1667, 0.8333, 0.08333, 0.8333, 0.08333, 0.1667, 0.1667, 0.1667, 0.1667, 0.0, 0.08333, 0.0, 0.08333, 0.3333, 0.1667, 0.3333, 0.1667, 0.1667, 0.08333, 0.1667, 0.08333, 0.5, 0.1667, 0.5, 0.1667, 0.3333, 0.08333, 0.3333, 0.08333, 0.6667, 0.1667, 0.6667, 0.1667, 0.5, 0.08333, 0.5, 0.08333, 0.8333, 0.1667, 0.8333, 0.1667, 0.6667, 0.08333, 0.6667, 0.1667, 1.0, 0.25, 1.0, 0.25, 0.8333, 0.1667, 0.8333, 0.1667, 0.1667, 0.25, 0.1667, 0.25, 0.0, 0.1667, 0.0, 0.1667, 0.3333, 0.25, 0.3333, 0.25, 0.1667, 0.1667, 0.1667, 0.1667, 0.5, 0.25, 0.5, 0.25, 0.3333, 0.1667, 0.3333, 0.1667, 0.6667, 0.25, 0.6667, 0.25, 0.5, 0.1667, 0.5, 0.1667, 0.8333, 0.25, 0.8333, 0.25, 0.6667, 0.1667, 0.6667, 0.25, 1.0, 0.3333, 1.0, 0.3333, 0.8333, 0.25, 0.8333, 0.25, 0.1667, 0.3333, 0.1667, 0.3333, 0.0, 0.25, 0.0, 0.25, 0.3333, 0.3333, 0.3333, 0.3333, 0.1667, 0.25, 0.1667, 0.25, 0.5, 0.3333, 0.5, 0.3333, 0.3333, 0.25, 0.3333, 0.25, 0.6667, 0.3333, 0.6667, 0.3333, 0.5, 0.25, 0.5, 0.25, 0.8333, 0.3333, 0.8333, 0.3333, 0.6667, 0.25, 0.6667, 0.3333, 1.0, 0.4167, 1.0, 0.4167, 0.8333, 0.3333, 0.8333, 0.3333, 0.1667, 0.4167, 0.1667, 0.4167, 0.0, 0.3333, 0.0, 0.3333, 0.3333, 0.4167, 0.3333, 0.4167, 0.1667, 0.3333, 0.1667, 0.3333, 0.5, 0.4167, 0.5, 0.4167, 0.3333, 0.3333, 0.3333, 0.3333, 0.6667, 0.4167, 0.6667, 0.4167, 0.5, 0.3333, 0.5, 0.3333, 0.8333, 0.4167, 0.8333, 0.4167, 0.6667, 0.3333, 0.6667, 0.4167, 1.0, 0.5, 1.0, 0.5, 0.8333, 0.4167, 0.8333, 0.4167, 0.1667, 0.5, 0.1667, 0.5, 0.0, 0.4167, 0.0, 0.4167, 0.3333, 0.5, 0.3333, 0.5, 0.1667, 0.4167, 0.1667, 0.4167, 0.5, 0.5, 0.5, 0.5, 0.3333, 0.4167, 0.3333, 0.4167, 0.6667, 0.5, 0.6667, 0.5, 0.5, 0.4167, 0.5, 0.4167, 0.8333, 0.5, 0.8333, 0.5, 0.6667, 0.4167, 0.6667, 0.5, 1.0, 0.5833, 1.0, 0.5833, 0.8333, 0.5, 0.8333, 0.5, 0.1667, 0.5833, 0.1667, 0.5833, 0.0, 0.5, 0.0, 0.5, 0.3333, 0.5833, 0.3333, 0.5833, 0.1667, 0.5, 0.1667, 0.5, 0.5, 0.5833, 0.5, 0.5833, 0.3333, 0.5, 0.3333, 0.5, 0.6667, 0.5833, 0.6667, 0.5833, 0.5, 0.5, 0.5, 0.5, 0.8333, 0.5833, 0.8333, 0.5833, 0.6667, 0.5, 0.6667, 0.5833, 1.0, 0.6667, 1.0, 0.6667, 0.8333, 0.5833, 0.8333, 0.5833, 0.1667, 0.6667, 0.1667, 0.6667, 0.0, 0.5833, 0.0, 0.5833, 0.3333, 0.6667, 0.3333, 0.6667, 0.1667, 0.5833, 0.1667, 0.5833, 0.5, 0.6667, 0.5, 0.6667, 0.3333, 0.5833, 0.3333, 0.5833, 0.6667, 0.6667, 0.6667, 0.6667, 0.5, 0.5833, 0.5, 0.5833, 0.8333, 0.6667, 0.8333, 0.6667, 0.6667, 0.5833, 0.6667, 0.6667, 1.0, 0.75, 1.0, 0.75, 0.8333, 0.6667, 0.8333, 0.6667, 0.1667, 0.75, 0.1667, 0.75, 0.0, 0.6667, 0.0, 0.6667, 0.3333, 0.75, 0.3333, 0.75, 0.1667, 0.6667, 0.1667, 0.6667, 0.5, 0.75, 0.5, 0.75, 0.3333, 0.6667, 0.3333, 0.6667, 0.6667, 0.75, 0.6667, 0.75, 0.5, 0.6667, 0.5, 0.6667, 0.8333, 0.75, 0.8333, 0.75, 0.6667, 0.6667, 0.6667, 0.75, 1.0, 0.8333, 1.0, 0.8333, 0.8333, 0.75, 0.8333, 0.75, 0.1667, 0.8333, 0.1667, 0.8333, 0.0, 0.75, 0.0, 0.75, 0.3333, 0.8333, 0.3333, 0.8333, 0.1667, 0.75, 0.1667, 0.75, 0.5, 0.8333, 0.5, 0.8333, 0.3333, 0.75, 0.3333, 0.75, 0.6667, 0.8333, 0.6667, 0.8333, 0.5, 0.75, 0.5, 0.75, 0.8333, 0.8333, 0.8333, 0.8333, 0.6667, 0.75, 0.6667, 0.8333, 1.0, 0.9167, 1.0, 0.9167, 0.8333, 0.8333, 0.8333, 0.8333, 0.1667, 0.9167, 0.1667, 0.9167, 0.0, 0.8333, 0.0, 0.8333, 0.3333, 0.9167, 0.3333, 0.9167, 0.1667, 0.8333, 0.1667, 0.8333, 0.5, 0.9167, 0.5, 0.9167, 0.3333, 0.8333, 0.3333, 0.8333, 0.6667, 0.9167, 0.6667, 0.9167, 0.5, 0.8333, 0.5, 0.8333, 0.8333, 0.9167, 0.8333, 0.9167, 0.6667, 0.8333, 0.6667, 0.9167, 1.0, 1.0, 1.0, 1.0, 0.8333, 0.9167, 0.8333, 0.9167, 0.1667, 1.0, 0.1667, 1.0, 0.0, 0.9167, 0.0, 0.9167, 0.3333, 1.0, 0.3333, 1.0, 0.1667, 0.9167, 0.1667, 0.9167, 0.5, 1.0, 0.5, 1.0, 0.3333, 0.9167, 0.3333, 0.9167, 0.6667, 1.0, 0.6667, 1.0, 0.5, 0.9167, 0.5, 0.9167, 0.8333, 1.0, 0.8333, 1.0, 0.6667, 0.9167, 0.6667, 0.0, 0.3333, 0.0, 0.1667, 0.0, 0.1667, 0.0, 0.3333, 0.0, 0.8333, 0.0, 0.6667, 0.0, 0.6667, 0.0, 0.8333, 0.0, 0.5, 0.0, 0.3333, 0.0, 0.3333, 0.0, 0.5, 0.0, 0.1667, 0.0, 0.0, 0.0, 0.0, 0.0, 0.1667, 0.0, 0.6667, 0.0, 0.5, 0.0, 0.5, 0.0, 0.6667, 0.0, 1.0, 0.0, 0.8333, 0.0, 0.8333, 0.0, 1.0, 1.0, 0.6667, 1.0, 0.8333, 1.0, 0.8333, 1.0, 0.6667, 1.0, 0.8333, 1.0, 1.0, 1.0, 1.0, 1.0, 0.8333, 1.0, 0.5, 1.0, 0.6667, 1.0, 0.6667, 1.0, 0.5, 1.0, 0.3333, 1.0, 0.5, 1.0, 0.5, 1.0, 0.3333, 1.0, 0.1667, 1.0, 0.3333, 1.0, 0.3333, 1.0, 0.1667, 1.0, 0.0, 1.0, 0.1667, 1.0, 0.1667, 1.0, 0.0, 1.0, 0.8333, 1.0, 1.0, 1.0, 1.0, 1.0, 0.8333, 1.0, 0.6667, 1.0, 0.8333, 1.0, 0.8333, 1.0, 0.6667, 1.0, 0.3333, 1.0, 0.5, 1.0, 0.5, 1.0, 0.3333, 1.0, 0.0, 1.0, 0.1667, 1.0, 0.1667, 1.0, 0.0, 1.0, 0.5, 1.0, 0.6667, 1.0, 0.6667, 1.0, 0.5, 1.0, 0.1667, 1.0, 0.3333, 1.0, 0.3333, 1.0, 0.1667, 1.0, 0.5, 1.0, 0.6667, 1.0, 0.6667, 1.0, 0.5, 1.0, 0.1667, 1.0, 0.3333, 1.0, 0.3333, 1.0, 0.1667, 1.0, 0.8333, 1.0, 1.0, 1.0, 1.0, 1.0, 0.8333, 1.0, 0.6667, 1.0, 0.8333, 1.0, 0.8333, 1.0, 0.6667, 1.0, 0.3333, 1.0, 0.5, 1.0, 0.5, 1.0, 0.3333, 1.0, 0.0, 1.0, 0.1667, 1.0, 0.1667, 1.0, 0.0, 1.0, 0.8333, 1.0, 0.0, 1.0, 0.1667, 1.0, 0.3333, 1.0, 0.5, 1.0, 0.6667, 0.0, 1.0, 0.0, 0.8333, 0.08333, 0.8333, 0.08333, 1.0, 0.0, 0.1667, 0.0, 0.0, 0.08333, 0.0, 0.08333, 0.1667, 0.0, 0.3333, 0.0, 0.1667, 0.08333, 0.1667, 0.08333, 0.3333, 0.0, 0.5, 0.0, 0.3333, 0.08333, 0.3333, 0.08333, 0.5, 0.0, 0.6667, 0.0, 0.5, 0.08333, 0.5, 0.08333, 0.6667, 0.0, 0.8333, 0.0, 0.6667, 0.08333, 0.6667, 0.08333, 0.8333, 0.08333, 1.0, 0.08333, 0.8333, 0.1667, 0.8333, 0.1667, 1.0, 0.08333, 0.1667, 0.08333, 0.0, 0.1667, 0.0, 0.1667, 0.1667, 0.08333, 0.3333, 0.08333, 0.1667, 0.1667, 0.1667, 0.1667, 0.3333, 0.08333, 0.5, 0.08333, 0.3333, 0.1667, 0.3333, 0.1667, 0.5, 0.08333, 0.6667, 0.08333, 0.5, 0.1667, 0.5, 0.1667, 0.6667, 0.08333, 0.8333, 0.08333, 0.6667, 0.1667, 0.6667, 0.1667, 0.8333, 0.1667, 1.0, 0.1667, 0.8333, 0.25, 0.8333, 0.25, 1.0, 0.1667, 0.1667, 0.1667, 0.0, 0.25, 0.0, 0.25, 0.1667, 0.1667, 0.3333, 0.1667, 0.1667, 0.25, 0.1667, 0.25, 0.3333, 0.1667, 0.5, 0.1667, 0.3333, 0.25, 0.3333, 0.25, 0.5, 0.1667, 0.6667, 0.1667, 0.5, 0.25, 0.5, 0.25, 0.6667, 0.1667, 0.8333, 0.1667, 0.6667, 0.25, 0.6667, 0.25, 0.8333, 0.25, 1.0, 0.25, 0.8333, 0.3333, 0.8333, 0.3333, 1.0, 0.25, 0.1667, 0.25, 0.0, 0.3333, 0.0, 0.3333, 0.1667, 0.25, 0.3333, 0.25, 0.1667, 0.3333, 0.1667, 0.3333, 0.3333, 0.25, 0.5, 0.25, 0.3333, 0.3333, 0.3333, 0.3333, 0.5, 0.25, 0.6667, 0.25, 0.5, 0.3333, 0.5, 0.3333, 0.6667, 0.25, 0.8333, 0.25, 0.6667, 0.3333, 0.6667, 0.3333, 0.8333, 0.3333, 1.0, 0.3333, 0.8333, 0.4167, 0.8333, 0.4167, 1.0, 0.3333, 0.1667, 0.3333, 0.0, 0.4167, 0.0, 0.4167, 0.1667, 0.3333, 0.3333, 0.3333, 0.1667, 0.4167, 0.1667, 0.4167, 0.3333, 0.3333, 0.5, 0.3333, 0.3333, 0.4167, 0.3333, 0.4167, 0.5, 0.3333, 0.6667, 0.3333, 0.5, 0.4167, 0.5, 0.4167, 0.6667, 0.3333, 0.8333, 0.3333, 0.6667, 0.4167, 0.6667, 0.4167, 0.8333, 0.4167, 1.0, 0.4167, 0.8333, 0.5, 0.8333, 0.5, 1.0, 0.4167, 0.1667, 0.4167, 0.0, 0.5, 0.0, 0.5, 0.1667, 0.4167, 0.3333, 0.4167, 0.1667, 0.5, 0.1667, 0.5, 0.3333, 0.4167, 0.5, 0.4167, 0.3333, 0.5, 0.3333, 0.5, 0.5, 0.4167, 0.6667, 0.4167, 0.5, 0.5, 0.5, 0.5, 0.6667, 0.4167, 0.8333, 0.4167, 0.6667, 0.5, 0.6667, 0.5, 0.8333, 0.5, 1.0, 0.5, 0.8333, 0.5833, 0.8333, 0.5833, 1.0, 0.5, 0.1667, 0.5, 0.0, 0.5833, 0.0, 0.5833, 0.1667, 0.5, 0.3333, 0.5, 0.1667, 0.5833, 0.1667, 0.5833, 0.3333, 0.5, 0.5, 0.5, 0.3333, 0.5833, 0.3333, 0.5833, 0.5, 0.5, 0.6667, 0.5, 0.5, 0.5833, 0.5, 0.5833, 0.6667, 0.5, 0.8333, 0.5, 0.6667, 0.5833, 0.6667, 0.5833, 0.8333, 0.5833, 1.0, 0.5833, 0.8333, 0.6667, 0.8333, 0.6667, 1.0, 0.5833, 0.1667, 0.5833, 0.0, 0.6667, 0.0, 0.6667, 0.1667, 0.5833, 0.3333, 0.5833, 0.1667, 0.6667, 0.1667, 0.6667, 0.3333, 0.5833, 0.5, 0.5833, 0.3333, 0.6667, 0.3333, 0.6667, 0.5, 0.5833, 0.6667, 0.5833, 0.5, 0.6667, 0.5, 0.6667, 0.6667, 0.5833, 0.8333, 0.5833, 0.6667, 0.6667, 0.6667, 0.6667, 0.8333, 0.6667, 1.0, 0.6667, 0.8333, 0.75, 0.8333, 0.75, 1.0, 0.6667, 0.1667, 0.6667, 0.0, 0.75, 0.0, 0.75, 0.1667, 0.6667, 0.3333, 0.6667, 0.1667, 0.75, 0.1667, 0.75, 0.3333, 0.6667, 0.5, 0.6667, 0.3333, 0.75, 0.3333, 0.75, 0.5, 0.6667, 0.6667, 0.6667, 0.5, 0.75, 0.5, 0.75, 0.6667, 0.6667, 0.8333, 0.6667, 0.6667, 0.75, 0.6667, 0.75, 0.8333, 0.75, 1.0, 0.75, 0.8333, 0.8333, 0.8333, 0.8333, 1.0, 0.75, 0.1667, 0.75, 0.0, 0.8333, 0.0, 0.8333, 0.1667, 0.75, 0.3333, 0.75, 0.1667, 0.8333, 0.1667, 0.8333, 0.3333, 0.75, 0.5, 0.75, 0.3333, 0.8333, 0.3333, 0.8333, 0.5, 0.75, 0.6667, 0.75, 0.5, 0.8333, 0.5, 0.8333, 0.6667, 0.75, 0.8333, 0.75, 0.6667, 0.8333, 0.6667, 0.8333, 0.8333, 0.8333, 0.1667, 0.8333, 0.0, 0.9167, 0.0, 0.9167, 0.1667, 0.8333, 0.3333, 0.8333, 0.1667, 0.9167, 0.1667, 0.9167, 0.3333, 0.8333, 0.5, 0.8333, 0.3333, 0.9167, 0.3333, 0.9167, 0.5, 0.8333, 0.6667, 0.8333, 0.5, 0.9167, 0.5, 0.9167, 0.6667, 0.0, 0.3333, 0.0, 0.3333, 0.0, 0.1667, 0.0, 0.1667, 0.0, 0.8333, 0.0, 0.8333, 0.0, 0.6667, 0.0, 0.6667, 0.0, 0.5, 0.0, 0.5, 0.0, 0.3333, 0.0, 0.3333, 0.0, 0.1667, 0.0, 0.1667, 0.0, 0.0, 0.0, 0.0, 0.0, 0.6667, 0.0, 0.6667, 0.0, 0.5, 0.0, 0.5, 0.0, 1.0, 0.0, 1.0, 0.0, 0.8333, 0.0, 0.8333])
me_banana_002.materials.append(mat_material_001)
me_banana_002.materials.append(mat_material_002)
me_banana_002.materials.append(mat_material_003)
me_banana_002.use_remesh_fix_poles = True
me_banana_002.use_remesh_preserve_attributes = False
me_banana_002.use_mirror_vertex_groups = False
me_banana_002.update()
me_nanner_001 = bpy.data.meshes.new('nanner.001')
me_nanner_001.from_pydata([(-0.09269, 0.02662, 0.02418), (-0.0822, 0.02398, 0.02267), (-0.07926, 0.01364, 0.02186), (-0.08658, 0.005747, 0.02249), (-0.09713, 0.008129, 0.024), (-0.1003, 0.01865, 0.02487), (-0.05725, -0.01667, 0.01901), (-0.05371, -0.0228, 0.01824), (-0.05726, -0.02894, 0.01784), (-0.06435, -0.02899, 0.01819), (-0.06794, -0.02289, 0.01896), (-0.06438, -0.0167, 0.01939), (-0.05895, 0.07908, 0.02047), (-0.05291, 0.06993, 0.01971), (-0.0578, 0.06015, 0.01917), (-0.06873, 0.05943, 0.01934), (-0.07483, 0.06853, 0.0201), (-0.06995, 0.07839, 0.02069), (-0.06306, 0.02893, 0.000636), (-0.05129, 0.007784, 0.001226), (-0.02723, 0.007346, 0.001523), (-0.01469, 0.02788, 0.001226), (-0.02622, 0.04916, 0.000636), (-0.05051, 0.04974, 0.0003428), (0.00218, 0.1, 0.02265), (0.006882, 0.08742, 0.02195), (-0.001649, 0.07706, 0.02158), (-0.01489, 0.07922, 0.02195), (-0.01967, 0.09179, 0.02265), (-0.01113, 0.1022, 0.02297), (-0.03419, -0.02332, 0.00136), (-0.03366, -0.04932, 0.0009918), (-0.0111, -0.06183, -0.001207), (0.01103, -0.04854, -0.003147), (0.01073, -0.02254, -0.002799), (-0.01194, -0.009842, -0.0005022), (0.05076, 0.0524, 0.02501), (0.05074, 0.03797, 0.02314), (0.03813, 0.03076, 0.02219), (0.02553, 0.03797, 0.02314), (0.02551, 0.0524, 0.02501), (0.03813, 0.05965, 0.02593), (0.09646, 0.08351, -0.002051), (0.09657, 0.05711, -0.003003), (0.1194, 0.04401, -0.00349), (0.1422, 0.05711, -0.003003), (0.1423, 0.08351, -0.002051), (0.1194, 0.0968, -0.001584), (0.0358, 0.0008634, -0.002445), (0.02757, -0.02464, -0.003559), (0.04546, -0.04454, -0.003469), (0.07163, -0.03908, -0.002214), (0.08002, -0.01362, -0.001095), (0.06209, 0.006432, -0.001234), (0.04008, 0.1278, -0.002445), (0.02868, 0.1043, -0.003049), (0.04322, 0.08269, -0.00251), (0.06916, 0.08435, -0.001304), (0.08081, 0.1078, -0.0006897), (0.06625, 0.1296, -0.001285), (0.02779, -0.05213, -0.00187), (0.01432, -0.0732, -0.001215), (0.02572, -0.09535, -0.001836), (0.05058, -0.09663, -0.003103), (0.06421, -0.07567, -0.003767), (0.05282, -0.05332, -0.003155), (0.1023, 0.02112, 0.02806), (0.1, 0.009717, 0.02973), (0.0956, 0.00329, 0.02109), (0.09326, 0.008116, 0.01075), (0.09541, 0.01951, 0.008938), (0.09995, 0.02606, 0.01761), (0.13, 0.01075, 0.02125), (0.126, -0.002566, 0.02355), (0.1201, -0.009959, 0.01343), (0.1179, -0.004474, 0.0009325), (0.1218, 0.008805, -0.001852), (0.128, 0.01657, 0.008374), (0.1391, -0.005569, 0.01073), (0.1393, -0.004113, 0.006087), (0.1361, -0.008997, 0.012), (0.1333, -0.01103, 0.008808), (0.1334, -0.009648, 0.004292), (0.1363, -0.006233, 0.002863), (-0.08801, 0.02077, 0.03456), (-0.09184, 0.01653, 0.03548), (-0.08273, 0.01951, 0.03267), (-0.08125, 0.01402, 0.03168), (-0.08506, 0.009794, 0.03257), (-0.09035, 0.01104, 0.03447), (-0.05146, 0.02721, 0.02311), (-0.04447, 0.03874, 0.02375), (-0.04497, 0.01547, 0.0219), (-0.03156, 0.01523, 0.02132), (-0.02457, 0.02667, 0.0219), (-0.03099, 0.03845, 0.02311), (0.01064, 0.1084, 0.0001047), (-0.01507, 0.1127, -0.0009792), (0.01967, 0.08414, 0.002184), (0.003199, 0.06419, 0.003167), (-0.02234, 0.06832, 0.002184), (-0.03158, 0.09253, 0.0001047), (-0.02216, -0.03243, 0.02181), (-0.009606, -0.025, 0.02186), (-0.02211, -0.04678, 0.01943), (-0.009547, -0.05373, 0.01709), (0.002987, -0.04634, 0.0171), (0.002978, -0.03199, 0.01949), (0.06106, 0.05975, 0.001449), (0.03813, 0.07304, 0.0009811), (0.06095, 0.03335, 0.002401), (0.03813, 0.02025, 0.002888), (0.01532, 0.03335, 0.002401), (0.01521, 0.05975, 0.001449), (0.1061, 0.07577, 0.02146), (0.1194, 0.0833, 0.02297), (0.1062, 0.0608, 0.01839), (0.1194, 0.05335, 0.01684), (0.1326, 0.0608, 0.01839), (0.1327, 0.07577, 0.02146), (-0.09801, 0.03502, -6.521e-05), (-0.1109, 0.02145, 0.0002287), (-0.0799, 0.0306, -0.0009267), (-0.07465, 0.01276, -0.001492), (-0.08743, -0.0007745, -0.001224), (-0.1056, 0.003505, -0.0003641), (-0.05063, -0.001295, -0.00134), (-0.07323, -0.001325, -0.001365), (-0.03937, -0.02082, -0.001416), (-0.05057, -0.04028, -0.001512), (-0.07303, -0.04039, -0.001571), (-0.08443, -0.02096, -0.001497), (-0.0534, 0.09225, -0.001704), (-0.07764, 0.09079, -0.002533), (-0.04014, 0.07201, -0.0008779), (-0.05092, 0.0505, -0.0008793), (-0.07492, 0.04892, -0.001689), (-0.0884, 0.06901, -0.00252), (0.04284, -0.009421, 0.02195), (0.05709, -0.006493, 0.02377), (0.03854, -0.02308, 0.01901), (0.04835, -0.03374, 0.01788), (0.06248, -0.03093, 0.01974), (0.06693, -0.01731, 0.02268), (0.04532, 0.1156, 0.0225), (0.0587, 0.1165, 0.02412), (0.03959, 0.1037, 0.02017), (0.04716, 0.09263, 0.01945), (0.06045, 0.09342, 0.02106), (0.06627, 0.1053, 0.0234), (0.03428, -0.06544, 0.02432), (0.04604, -0.06604, 0.02456), (0.02796, -0.07525, 0.02301), (0.0333, -0.08555, 0.02195), (0.04493, -0.08621, 0.02213), (0.05137, -0.07649, 0.02343), (-0.063, 0.02741, 0.02363), (-0.05001, 0.04883, 0.02479), (-0.05094, 0.005611, 0.02138), (-0.02603, 0.005155, 0.02028), (-0.01305, 0.02642, 0.02138), (-0.02497, 0.04829, 0.02363), (-0.03214, -0.02692, 0.02368), (-0.009629, -0.01361, 0.02375), (-0.03205, -0.05265, 0.0194), (-0.009523, -0.06512, 0.0152), (0.01295, -0.05187, 0.01524), (0.01293, -0.02613, 0.01951), (0.09612, 0.0814, 0.02261), (0.1194, 0.09462, 0.02529), (0.0962, 0.05512, 0.01723), (0.1194, 0.04205, 0.01453), (0.1426, 0.05512, 0.01723), (0.1427, 0.0814, 0.02261), (0.03503, -0.0009474, 0.02281), (0.06056, 0.004292, 0.0261), (0.02733, -0.0254, 0.01755), (0.0449, -0.04449, 0.01556), (0.07021, -0.03945, 0.01886), (0.07818, -0.01508, 0.02413), (0.03879, 0.1252, 0.02311), (0.06365, 0.1267, 0.02613), (0.02816, 0.1029, 0.01877), (0.04221, 0.0824, 0.01745), (0.06691, 0.08388, 0.02044), (0.07772, 0.106, 0.02479), (0.02897, -0.05523, 0.0254), (0.05233, -0.05642, 0.02584), (0.01644, -0.07468, 0.0228), (0.02704, -0.09513, 0.02067), (0.05012, -0.09645, 0.02105), (0.06291, -0.07716, 0.02363), (0.009531, 0.1089, 0.02295), (-0.0152, 0.113, 0.02357), (0.01826, 0.08552, 0.02166), (-0.03107, 0.09363, 0.02295), (0.002412, 0.06628, 0.02099), (-0.02219, 0.07028, 0.02166), (0.06077, 0.05811, 0.02574), (0.03813, 0.0711, 0.02741), (0.06073, 0.03224, 0.0224), (0.0155, 0.05811, 0.02574), (0.03813, 0.01931, 0.02071), (0.01554, 0.03224, 0.0224), (-0.05146, -0.006693, 0.01968), (-0.07016, -0.006769, 0.02064), (-0.04218, -0.02276, 0.01765), (-0.07947, -0.02298, 0.01955), (-0.05149, -0.03885, 0.01658), (-0.07008, -0.03899, 0.01752), (-0.05379, 0.08939, 0.02107), (-0.07634, 0.08799, 0.02149), (-0.04139, 0.07064, 0.0195), (-0.08636, 0.06776, 0.02031), (-0.05142, 0.05057, 0.01837), (-0.07383, 0.0491, 0.01875), (0.1067, 0.02748, 0.03662), (0.1021, 0.03729, 0.0159), (0.1023, 0.004855, 0.03994), (0.09311, 0.02428, -0.001333), (0.09345, -0.007902, 0.0228), (0.08883, 0.001676, 0.002264), (0.1194, 0.07492, 0.02127), (0.1135, 0.0716, 0.0206), (0.1136, 0.06499, 0.01925), (0.1194, 0.06171, 0.01856), (0.1252, 0.06499, 0.01925), (0.1252, 0.0716, 0.0206), (0.03813, 0.05189, 0.02493), (0.03229, 0.04853, 0.0245), (0.03229, 0.04185, 0.02364), (0.03813, 0.03851, 0.0232), (0.04397, 0.04185, 0.02364), (0.04398, 0.04853, 0.0245), (0.05582, 0.1105, 0.02296), (0.04911, 0.1101, 0.02214), (0.04624, 0.1041, 0.02097), (0.05003, 0.09858, 0.02062), (0.0567, 0.09898, 0.02143), (0.05961, 0.1049, 0.0226), (-0.008762, 0.09594, 0.02264), (-0.01304, 0.09072, 0.02247), (-0.01065, 0.08441, 0.02212), (-0.004012, 0.08333, 0.02194), (0.0002646, 0.08853, 0.02212), (-0.002094, 0.09484, 0.02247), (-0.04125, 0.03287, 0.02313), (-0.04475, 0.02709, 0.02282), (-0.0415, 0.02121, 0.02221), (-0.03478, 0.02109, 0.02192), (-0.03128, 0.02682, 0.02221), (-0.0345, 0.03273, 0.02282), (0.05474, -0.01384, 0.0222), (0.04816, -0.01519, 0.02135), (0.04616, -0.0215, 0.01999), (0.0507, -0.02642, 0.01948), (0.05723, -0.02512, 0.02033), (0.05928, -0.01883, 0.02169), (-0.06675, 0.07359, 0.02028), (-0.06906, 0.06892, 0.02001), (-0.06617, 0.06461, 0.01964), (-0.06099, 0.06494, 0.01956), (-0.05868, 0.06958, 0.01982), (-0.06154, 0.07391, 0.02018), (-0.009587, -0.03424, 0.02032), (-0.01407, -0.03689, 0.0203), (-0.01406, -0.04202, 0.01945), (-0.009566, -0.0445, 0.01862), (-0.005088, -0.04186, 0.01862), (-0.005092, -0.03673, 0.01947), (0.04249, -0.07147, 0.02382), (0.03727, -0.07121, 0.02372), (0.03447, -0.07556, 0.02314), (0.03684, -0.08013, 0.02266), (0.042, -0.08042, 0.02275), (0.04486, -0.07611, 0.02332), (0.09868, 0.01945, 0.01862), (0.09677, 0.0167, 0.01498), (0.09586, 0.01191, 0.01574), (0.09685, 0.009876, 0.02009), (0.09872, 0.01258, 0.02372), (0.09965, 0.01738, 0.02302), (-0.06252, -0.0199, 0.01898), (-0.06422, -0.02285, 0.01878), (-0.06251, -0.02577, 0.01841), (-0.05912, -0.02574, 0.01824), (-0.05743, -0.02281, 0.01843), (-0.05912, -0.01989, 0.0188)], [], [(0, 120, 121, 5), (1, 122, 120, 0), (2, 123, 122, 1), (3, 124, 123, 2), (4, 125, 124, 3), (5, 121, 125, 4), (204, 126, 127, 205), (206, 128, 126, 204), (208, 129, 128, 206), (209, 130, 129, 208), (207, 131, 130, 209), (205, 127, 131, 207), (210, 132, 133, 211), (212, 134, 132, 210), (214, 135, 134, 212), (215, 136, 135, 214), (213, 137, 136, 215), (211, 133, 137, 213), (18, 156, 157, 23), (19, 158, 156, 18), (20, 159, 158, 19), (21, 160, 159, 20), (22, 161, 160, 21), (23, 157, 161, 22), (192, 96, 97, 193), (194, 98, 96, 192), (196, 99, 98, 194), (197, 100, 99, 196), (195, 101, 100, 197), (193, 97, 101, 195), (30, 162, 163, 35), (31, 164, 162, 30), (32, 165, 164, 31), (33, 166, 165, 32), (34, 167, 166, 33), (35, 163, 167, 34), (198, 108, 109, 199), (200, 110, 108, 198), (202, 111, 110, 200), (203, 112, 111, 202), (201, 113, 112, 203), (199, 109, 113, 201), (42, 168, 169, 47), (43, 170, 168, 42), (44, 171, 170, 43), (45, 172, 171, 44), (46, 173, 172, 45), (47, 169, 173, 46), (48, 174, 175, 53), (49, 176, 174, 48), (50, 177, 176, 49), (51, 178, 177, 50), (52, 179, 178, 51), (53, 175, 179, 52), (54, 180, 181, 59), (55, 182, 180, 54), (56, 183, 182, 55), (57, 184, 183, 56), (58, 185, 184, 57), (59, 181, 185, 58), (60, 186, 187, 65), (61, 188, 186, 60), (62, 189, 188, 61), (63, 190, 189, 62), (64, 191, 190, 63), (65, 187, 191, 64), (216, 72, 77, 217), (218, 73, 72, 216), (220, 74, 73, 218), (221, 75, 74, 220), (219, 76, 75, 221), (217, 77, 76, 219), (2, 1, 86, 87), (5, 4, 89, 85), (3, 2, 87, 88), (1, 0, 84, 86), (4, 3, 88, 89), (0, 5, 85, 84), (76, 77, 79, 83), (77, 72, 78, 79), (75, 76, 83, 82), (74, 75, 82, 81), (73, 74, 81, 80), (72, 73, 80, 78), (79, 78, 80, 81, 82, 83), (85, 89, 88, 87, 86, 84), (114, 116, 224, 223), (40, 39, 230, 229), (144, 146, 236, 235), (28, 27, 242, 241), (90, 92, 248, 247), (16, 15, 260, 259), (102, 104, 266, 265), (138, 140, 254, 253), (150, 152, 272, 271), (10, 9, 284, 283), (90, 91, 157, 156), (92, 90, 156, 158), (93, 92, 158, 159), (94, 93, 159, 160), (95, 94, 160, 161), (91, 95, 161, 157), (102, 103, 163, 162), (104, 102, 162, 164), (105, 104, 164, 165), (106, 105, 165, 166), (107, 106, 166, 167), (103, 107, 167, 163), (114, 115, 169, 168), (116, 114, 168, 170), (117, 116, 170, 171), (118, 117, 171, 172), (119, 118, 172, 173), (115, 119, 173, 169), (138, 139, 175, 174), (140, 138, 174, 176), (141, 140, 176, 177), (142, 141, 177, 178), (143, 142, 178, 179), (139, 143, 179, 175), (144, 145, 181, 180), (146, 144, 180, 182), (147, 146, 182, 183), (148, 147, 183, 184), (149, 148, 184, 185), (145, 149, 185, 181), (150, 151, 187, 186), (152, 150, 186, 188), (153, 152, 188, 189), (154, 153, 189, 190), (155, 154, 190, 191), (151, 155, 191, 187), (29, 24, 192, 193), (24, 25, 194, 192), (28, 29, 193, 195), (25, 26, 196, 194), (26, 27, 197, 196), (27, 28, 195, 197), (41, 36, 198, 199), (36, 37, 200, 198), (40, 41, 199, 201), (37, 38, 202, 200), (38, 39, 203, 202), (39, 40, 201, 203), (11, 6, 204, 205), (6, 7, 206, 204), (10, 11, 205, 207), (7, 8, 208, 206), (8, 9, 209, 208), (9, 10, 207, 209), (17, 12, 210, 211), (12, 13, 212, 210), (16, 17, 211, 213), (13, 14, 214, 212), (14, 15, 215, 214), (15, 16, 213, 215), (71, 66, 216, 217), (66, 67, 218, 216), (70, 71, 217, 219), (67, 68, 220, 218), (68, 69, 221, 220), (69, 70, 219, 221), (70, 69, 278, 277), (69, 68, 279, 278), (68, 67, 280, 279), (67, 66, 281, 280), (71, 70, 277, 276), (116, 117, 225, 224), (117, 118, 226, 225), (118, 119, 227, 226), (36, 41, 228, 233), (115, 114, 223, 222), (39, 38, 231, 230), (38, 37, 232, 231), (37, 36, 233, 232), (149, 145, 234, 239), (41, 40, 229, 228), (146, 147, 237, 236), (147, 148, 238, 237), (148, 149, 239, 238), (24, 29, 240, 245), (145, 144, 235, 234), (27, 26, 243, 242), (26, 25, 244, 243), (25, 24, 245, 244), (95, 91, 246, 251), (29, 28, 241, 240), (92, 93, 249, 248), (93, 94, 250, 249), (94, 95, 251, 250), (143, 139, 252, 257), (91, 90, 247, 246), (15, 14, 261, 260), (14, 13, 262, 261), (13, 12, 263, 262), (107, 103, 264, 269), (17, 16, 259, 258), (104, 105, 267, 266), (105, 106, 268, 267), (106, 107, 269, 268), (155, 151, 270, 275), (103, 102, 265, 264), (140, 141, 255, 254), (141, 142, 256, 255), (142, 143, 257, 256), (139, 138, 253, 252), (152, 153, 273, 272), (153, 154, 274, 273), (154, 155, 275, 274), (151, 150, 271, 270), (9, 8, 285, 284), (8, 7, 286, 285), (7, 6, 287, 286), (11, 10, 283, 282), (222, 223, 224, 225, 226, 227), (228, 229, 230, 231, 232, 233), (234, 235, 236, 237, 238, 239), (240, 241, 242, 243, 244, 245), (246, 247, 248, 249, 250, 251), (252, 253, 254, 255, 256, 257), (119, 115, 222, 227), (258, 259, 260, 261, 262, 263), (264, 265, 266, 267, 268, 269), (270, 271, 272, 273, 274, 275), (12, 17, 258, 263), (276, 277, 278, 279, 280, 281), (66, 71, 276, 281), (282, 283, 284, 285, 286, 287), (6, 11, 282, 287)])
me_nanner_001.polygons.foreach_set('material_index', [0, 0, 0, 0, 0, 0, 0, 0, 0, 0, 0, 0, 0, 0, 0, 0, 0, 0, 0, 0, 0, 0, 0, 0, 0, 0, 0, 0, 0, 0, 0, 0, 0, 0, 0, 0, 0, 0, 0, 0, 0, 0, 0, 0, 0, 0, 0, 0, 0, 0, 0, 0, 0, 0, 0, 0, 0, 0, 0, 0, 0, 0, 0, 0, 0, 0, 0, 0, 0, 0, 0, 0, 0, 0, 0, 0, 0, 0, 0, 0, 0, 0, 0, 0, 0, 0, 0, 1, 1, 1, 1, 0, 1, 1, 0, 1, 0, 0, 0, 0, 0, 0, 0, 0, 0, 0, 0, 0, 0, 0, 0, 0, 0, 0, 0, 0, 0, 0, 0, 0, 0, 0, 0, 0, 0, 0, 0, 0, 0, 0, 0, 0, 0, 0, 0, 0, 0, 0, 0, 0, 0, 0, 0, 0, 0, 0, 0, 0, 0, 0, 0, 0, 0, 0, 0, 0, 0, 0, 0, 0, 0, 0, 1, 0, 1, 0, 0, 1, 0, 1, 1, 1, 0, 1, 0, 1, 0, 0, 1, 0, 1, 0, 0, 1, 0, 1, 0, 0, 1, 0, 1, 0, 1, 0, 1, 1, 1, 0, 1, 0, 0, 0, 0, 1, 0, 0, 1, 0, 1, 1, 0, 1, 0, 0, 0, 0, 0, 0, 0, 0, 0, 0, 0, 0, 0, 0, 1, 0, 1])
_uv = me_nanner_001.uv_layers.new(name='UVMap')
_uv.uv.foreach_set('vector', [0.0, 1.0, 0.08333, 1.0, 0.08333, 0.8333, 0.0, 0.8333, 0.0, 0.1667, 0.08333, 0.1667, 0.08333, 0.0, 0.0, 0.0, 0.0, 0.3333, 0.08333, 0.3333, 0.08333, 0.1667, 0.0, 0.1667, 0.0, 0.5, 0.08333, 0.5, 0.08333, 0.3333, 0.0, 0.3333, 0.0, 0.6667, 0.08333, 0.6667, 0.08333, 0.5, 0.0, 0.5, 0.0, 0.8333, 0.08333, 0.8333, 0.08333, 0.6667, 0.0, 0.6667, 0.08333, 1.0, 0.1667, 1.0, 0.1667, 0.8333, 0.08333, 0.8333, 0.08333, 0.1667, 0.1667, 0.1667, 0.1667, 0.0, 0.08333, 0.0, 0.08333, 0.3333, 0.1667, 0.3333, 0.1667, 0.1667, 0.08333, 0.1667, 0.08333, 0.5, 0.1667, 0.5, 0.1667, 0.3333, 0.08333, 0.3333, 0.08333, 0.6667, 0.1667, 0.6667, 0.1667, 0.5, 0.08333, 0.5, 0.08333, 0.8333, 0.1667, 0.8333, 0.1667, 0.6667, 0.08333, 0.6667, 0.1667, 1.0, 0.25, 1.0, 0.25, 0.8333, 0.1667, 0.8333, 0.1667, 0.1667, 0.25, 0.1667, 0.25, 0.0, 0.1667, 0.0, 0.1667, 0.3333, 0.25, 0.3333, 0.25, 0.1667, 0.1667, 0.1667, 0.1667, 0.5, 0.25, 0.5, 0.25, 0.3333, 0.1667, 0.3333, 0.1667, 0.6667, 0.25, 0.6667, 0.25, 0.5, 0.1667, 0.5, 0.1667, 0.8333, 0.25, 0.8333, 0.25, 0.6667, 0.1667, 0.6667, 0.25, 1.0, 0.3333, 1.0, 0.3333, 0.8333, 0.25, 0.8333, 0.25, 0.1667, 0.3333, 0.1667, 0.3333, 0.0, 0.25, 0.0, 0.25, 0.3333, 0.3333, 0.3333, 0.3333, 0.1667, 0.25, 0.1667, 0.25, 0.5, 0.3333, 0.5, 0.3333, 0.3333, 0.25, 0.3333, 0.25, 0.6667, 0.3333, 0.6667, 0.3333, 0.5, 0.25, 0.5, 0.25, 0.8333, 0.3333, 0.8333, 0.3333, 0.6667, 0.25, 0.6667, 0.3333, 1.0, 0.4167, 1.0, 0.4167, 0.8333, 0.3333, 0.8333, 0.3333, 0.1667, 0.4167, 0.1667, 0.4167, 0.0, 0.3333, 0.0, 0.3333, 0.3333, 0.4167, 0.3333, 0.4167, 0.1667, 0.3333, 0.1667, 0.3333, 0.5, 0.4167, 0.5, 0.4167, 0.3333, 0.3333, 0.3333, 0.3333, 0.6667, 0.4167, 0.6667, 0.4167, 0.5, 0.3333, 0.5, 0.3333, 0.8333, 0.4167, 0.8333, 0.4167, 0.6667, 0.3333, 0.6667, 0.4167, 1.0, 0.5, 1.0, 0.5, 0.8333, 0.4167, 0.8333, 0.4167, 0.1667, 0.5, 0.1667, 0.5, 0.0, 0.4167, 0.0, 0.4167, 0.3333, 0.5, 0.3333, 0.5, 0.1667, 0.4167, 0.1667, 0.4167, 0.5, 0.5, 0.5, 0.5, 0.3333, 0.4167, 0.3333, 0.4167, 0.6667, 0.5, 0.6667, 0.5, 0.5, 0.4167, 0.5, 0.4167, 0.8333, 0.5, 0.8333, 0.5, 0.6667, 0.4167, 0.6667, 0.5, 1.0, 0.5833, 1.0, 0.5833, 0.8333, 0.5, 0.8333, 0.5, 0.1667, 0.5833, 0.1667, 0.5833, 0.0, 0.5, 0.0, 0.5, 0.3333, 0.5833, 0.3333, 0.5833, 0.1667, 0.5, 0.1667, 0.5, 0.5, 0.5833, 0.5, 0.5833, 0.3333, 0.5, 0.3333, 0.5, 0.6667, 0.5833, 0.6667, 0.5833, 0.5, 0.5, 0.5, 0.5, 0.8333, 0.5833, 0.8333, 0.5833, 0.6667, 0.5, 0.6667, 0.5833, 1.0, 0.6667, 1.0, 0.6667, 0.8333, 0.5833, 0.8333, 0.5833, 0.1667, 0.6667, 0.1667, 0.6667, 0.0, 0.5833, 0.0, 0.5833, 0.3333, 0.6667, 0.3333, 0.6667, 0.1667, 0.5833, 0.1667, 0.5833, 0.5, 0.6667, 0.5, 0.6667, 0.3333, 0.5833, 0.3333, 0.5833, 0.6667, 0.6667, 0.6667, 0.6667, 0.5, 0.5833, 0.5, 0.5833, 0.8333, 0.6667, 0.8333, 0.6667, 0.6667, 0.5833, 0.6667, 0.6667, 1.0, 0.75, 1.0, 0.75, 0.8333, 0.6667, 0.8333, 0.6667, 0.1667, 0.75, 0.1667, 0.75, 0.0, 0.6667, 0.0, 0.6667, 0.3333, 0.75, 0.3333, 0.75, 0.1667, 0.6667, 0.1667, 0.6667, 0.5, 0.75, 0.5, 0.75, 0.3333, 0.6667, 0.3333, 0.6667, 0.6667, 0.75, 0.6667, 0.75, 0.5, 0.6667, 0.5, 0.6667, 0.8333, 0.75, 0.8333, 0.75, 0.6667, 0.6667, 0.6667, 0.75, 1.0, 0.8333, 1.0, 0.8333, 0.8333, 0.75, 0.8333, 0.75, 0.1667, 0.8333, 0.1667, 0.8333, 0.0, 0.75, 0.0, 0.75, 0.3333, 0.8333, 0.3333, 0.8333, 0.1667, 0.75, 0.1667, 0.75, 0.5, 0.8333, 0.5, 0.8333, 0.3333, 0.75, 0.3333, 0.75, 0.6667, 0.8333, 0.6667, 0.8333, 0.5, 0.75, 0.5, 0.75, 0.8333, 0.8333, 0.8333, 0.8333, 0.6667, 0.75, 0.6667, 0.8333, 1.0, 0.9167, 1.0, 0.9167, 0.8333, 0.8333, 0.8333, 0.8333, 0.1667, 0.9167, 0.1667, 0.9167, 0.0, 0.8333, 0.0, 0.8333, 0.3333, 0.9167, 0.3333, 0.9167, 0.1667, 0.8333, 0.1667, 0.8333, 0.5, 0.9167, 0.5, 0.9167, 0.3333, 0.8333, 0.3333, 0.8333, 0.6667, 0.9167, 0.6667, 0.9167, 0.5, 0.8333, 0.5, 0.8333, 0.8333, 0.9167, 0.8333, 0.9167, 0.6667, 0.8333, 0.6667, 0.9167, 1.0, 1.0, 1.0, 1.0, 0.8333, 0.9167, 0.8333, 0.9167, 0.1667, 1.0, 0.1667, 1.0, 0.0, 0.9167, 0.0, 0.9167, 0.3333, 1.0, 0.3333, 1.0, 0.1667, 0.9167, 0.1667, 0.9167, 0.5, 1.0, 0.5, 1.0, 0.3333, 0.9167, 0.3333, 0.9167, 0.6667, 1.0, 0.6667, 1.0, 0.5, 0.9167, 0.5, 0.9167, 0.8333, 1.0, 0.8333, 1.0, 0.6667, 0.9167, 0.6667, 0.0, 0.3333, 0.0, 0.1667, 0.0, 0.1667, 0.0, 0.3333, 0.0, 0.8333, 0.0, 0.6667, 0.0, 0.6667, 0.0, 0.8333, 0.0, 0.5, 0.0, 0.3333, 0.0, 0.3333, 0.0, 0.5, 0.0, 0.1667, 0.0, 0.0, 0.0, 0.0, 0.0, 0.1667, 0.0, 0.6667, 0.0, 0.5, 0.0, 0.5, 0.0, 0.6667, 0.0, 1.0, 0.0, 0.8333, 0.0, 0.8333, 0.0, 1.0, 1.0, 0.6667, 1.0, 0.8333, 1.0, 0.8333, 1.0, 0.6667, 1.0, 0.8333, 1.0, 1.0, 1.0, 1.0, 1.0, 0.8333, 1.0, 0.5, 1.0, 0.6667, 1.0, 0.6667, 1.0, 0.5, 1.0, 0.3333, 1.0, 0.5, 1.0, 0.5, 1.0, 0.3333, 1.0, 0.1667, 1.0, 0.3333, 1.0, 0.3333, 1.0, 0.1667, 1.0, 0.0, 1.0, 0.1667, 1.0, 0.1667, 1.0, 0.0, 1.0, 0.8333, 1.0, 0.0, 1.0, 0.1667, 1.0, 0.3333, 1.0, 0.5, 1.0, 0.6667, 0.0, 0.8333, 0.0, 0.6667, 0.0, 0.5, 0.0, 0.3333, 0.0, 0.1667, 0.0, 0.0, 0.6667, 0.2507, 0.6667, 0.2454, 0.6667, 0.3411, 0.6667, 0.3435, 0.5, 0.5852, 0.5, 0.4769, 0.5, 0.4446, 0.5, 0.4948, 0.8333, 0.2644, 0.8333, 0.2531, 0.8333, 0.3348, 0.8333, 0.3405, 0.3333, 0.5805, 0.3333, 0.4754, 0.3333, 0.4462, 0.3333, 0.4988, 0.3333, 0.2644, 0.3333, 0.2531, 0.3333, 0.3348, 0.3333, 0.3405, 0.1667, 0.5675, 0.1667, 0.4718, 0.1667, 0.4429, 0.1667, 0.4882, 0.5, 0.256, 0.5, 0.2482, 0.5, 0.3565, 0.5, 0.3593, 0.75, 0.2555, 0.75, 0.2482, 0.75, 0.339, 0.75, 0.3424, 0.9167, 0.2788, 0.9167, 0.2621, 0.9167, 0.3482, 0.9167, 0.3557, 0.08333, 0.5382, 0.08333, 0.4631, 0.08333, 0.439, 0.08333, 0.4748, 0.3333, 0.2644, 0.3333, 0.569, 0.3333, 0.8333, 0.3333, 0.0, 0.3333, 0.2531, 0.3333, 0.2644, 0.3333, 0.0, 0.3333, 0.1667, 0.3333, 0.3579, 0.3333, 0.2531, 0.3333, 0.1667, 0.3333, 0.3333, 0.3333, 0.4754, 0.3333, 0.3579, 0.3333, 0.3333, 0.3333, 0.5, 0.3333, 0.5805, 0.3333, 0.4754, 0.3333, 0.5, 0.3333, 0.6667, 0.3333, 0.569, 0.3333, 0.5805, 0.3333, 0.6667, 0.3333, 0.8333, 0.5, 0.256, 0.5, 0.5774, 0.5, 0.8333, 0.5, 0.0, 0.5, 0.2482, 0.5, 0.256, 0.5, 0.0, 0.5, 0.1667, 0.5, 0.3565, 0.5, 0.2482, 0.5, 0.1667, 0.5, 0.3333, 0.5, 0.4769, 0.5, 0.3565, 0.5, 0.3333, 0.5, 0.5, 0.5, 0.5852, 0.5, 0.4769, 0.5, 0.5, 0.5, 0.6667, 0.5, 0.5774, 0.5, 0.5852, 0.5, 0.6667, 0.5, 0.8333, 0.6667, 0.2507, 0.6667, 0.5828, 0.6667, 0.8333, 0.6667, 0.0, 0.6667, 0.2454, 0.6667, 0.2507, 0.6667, 0.0, 0.6667, 0.1667, 0.6667, 0.3557, 0.6667, 0.2454, 0.6667, 0.1667, 0.6667, 0.3333, 0.6667, 0.4776, 0.6667, 0.3557, 0.6667, 0.3333, 0.6667, 0.5, 0.6667, 0.5881, 0.6667, 0.4776, 0.6667, 0.5, 0.6667, 0.6667, 0.6667, 0.5828, 0.6667, 0.5881, 0.6667, 0.6667, 0.6667, 0.8333, 0.75, 0.2555, 0.75, 0.5781, 0.75, 0.8333, 0.75, 0.0, 0.75, 0.2482, 0.75, 0.2555, 0.75, 0.0, 0.75, 0.1667, 0.75, 0.3565, 0.75, 0.2482, 0.75, 0.1667, 0.75, 0.3333, 0.75, 0.4768, 0.75, 0.3565, 0.75, 0.3333, 0.75, 0.5, 0.75, 0.5855, 0.75, 0.4768, 0.75, 0.5, 0.75, 0.6667, 0.75, 0.5781, 0.75, 0.5855, 0.75, 0.6667, 0.75, 0.8333, 0.8333, 0.2644, 0.8333, 0.5691, 0.8333, 0.8333, 0.8333, 0.0, 0.8333, 0.2531, 0.8333, 0.2644, 0.8333, 0.0, 0.8333, 0.1667, 0.8333, 0.3579, 0.8333, 0.2531, 0.8333, 0.1667, 0.8333, 0.3333, 0.8333, 0.4755, 0.8333, 0.3579, 0.8333, 0.3333, 0.8333, 0.5, 0.8333, 0.5805, 0.8333, 0.4755, 0.8333, 0.5, 0.8333, 0.6667, 0.8333, 0.5691, 0.8333, 0.5805, 0.8333, 0.6667, 0.8333, 0.8333, 0.9167, 0.2788, 0.9167, 0.5549, 0.9167, 0.8333, 0.9167, 0.0, 0.9167, 0.2621, 0.9167, 0.2788, 0.9167, 0.0, 0.9167, 0.1667, 0.9167, 0.3605, 0.9167, 0.2621, 0.9167, 0.1667, 0.9167, 0.3333, 0.9167, 0.4729, 0.9167, 0.3605, 0.9167, 0.3333, 0.9167, 0.5, 0.9167, 0.5718, 0.9167, 0.4729, 0.9167, 0.5, 0.9167, 0.6667, 0.9167, 0.5549, 0.9167, 0.5718, 0.9167, 0.6667, 0.9167, 0.8333, 0.3333, 0.569, 0.3333, 0.2644, 0.3333, 0.0, 0.3333, 0.8333, 0.3333, 0.2644, 0.3333, 0.2531, 0.3333, 0.1667, 0.3333, 0.0, 0.3333, 0.5805, 0.3333, 0.569, 0.3333, 0.8333, 0.3333, 0.6667, 0.3333, 0.2531, 0.3333, 0.3579, 0.3333, 0.3333, 0.3333, 0.1667, 0.3333, 0.3579, 0.3333, 0.4754, 0.3333, 0.5, 0.3333, 0.3333, 0.3333, 0.4754, 0.3333, 0.5805, 0.3333, 0.6667, 0.3333, 0.5, 0.5, 0.5774, 0.5, 0.256, 0.5, 0.0, 0.5, 0.8333, 0.5, 0.256, 0.5, 0.2482, 0.5, 0.1667, 0.5, 0.0, 0.5, 0.5852, 0.5, 0.5774, 0.5, 0.8333, 0.5, 0.6667, 0.5, 0.2482, 0.5, 0.3565, 0.5, 0.3333, 0.5, 0.1667, 0.5, 0.3565, 0.5, 0.4769, 0.5, 0.5, 0.5, 0.3333, 0.5, 0.4769, 0.5, 0.5852, 0.5, 0.6667, 0.5, 0.5, 0.08333, 0.5093, 0.08333, 0.3242, 0.08333, 0.0, 0.08333, 0.8333, 0.08333, 0.3242, 0.08333, 0.2955, 0.08333, 0.1667, 0.08333, 0.0, 0.08333, 0.5382, 0.08333, 0.5093, 0.08333, 0.8333, 0.08333, 0.6667, 0.08333, 0.2955, 0.08333, 0.3703, 0.08333, 0.3333, 0.08333, 0.1667, 0.08333, 0.3703, 0.08333, 0.4631, 0.08333, 0.5, 0.08333, 0.3333, 0.08333, 0.4631, 0.08333, 0.5382, 0.08333, 0.6667, 0.08333, 0.5, 0.1667, 0.5481, 0.1667, 0.2854, 0.1667, 0.0, 0.1667, 0.8333, 0.1667, 0.2854, 0.1667, 0.2662, 0.1667, 0.1667, 0.1667, 0.0, 0.1667, 0.5675, 0.1667, 0.5481, 0.1667, 0.8333, 0.1667, 0.6667, 0.1667, 0.2662, 0.1667, 0.3616, 0.1667, 0.3333, 0.1667, 0.1667, 0.1667, 0.3616, 0.1667, 0.4718, 0.1667, 0.5, 0.1667, 0.3333, 0.1667, 0.4718, 0.1667, 0.5675, 0.1667, 0.6667, 0.1667, 0.5, 0.9167, 0.5549, 0.9167, 0.2788, 0.9167, 0.0, 0.9167, 0.8333, 0.9167, 0.2788, 0.9167, 0.2621, 0.9167, 0.1667, 0.9167, 0.0, 0.9167, 0.5718, 0.9167, 0.5549, 0.9167, 0.8333, 0.9167, 0.6667, 0.9167, 0.2621, 0.9167, 0.3605, 0.9167, 0.3333, 0.9167, 0.1667, 0.9167, 0.3605, 0.9167, 0.4729, 0.9167, 0.5, 0.9167, 0.3333, 0.9167, 0.4729, 0.9167, 0.5718, 0.9167, 0.6667, 0.9167, 0.5, 0.9167, 0.5718, 0.9167, 0.4729, 0.9167, 0.4405, 0.9167, 0.4821, 0.9167, 0.4729, 0.9167, 0.3605, 0.9167, 0.3932, 0.9167, 0.4405, 0.9167, 0.3605, 0.9167, 0.2621, 0.9167, 0.3518, 0.9167, 0.3932, 0.9167, 0.2621, 0.9167, 0.2788, 0.9167, 0.3589, 0.9167, 0.3518, 0.9167, 0.5549, 0.9167, 0.5718, 0.9167, 0.4821, 0.9167, 0.475, 0.6667, 0.2454, 0.6667, 0.3557, 0.6667, 0.3899, 0.6667, 0.3411, 0.6667, 0.3557, 0.6667, 0.4776, 0.6667, 0.4437, 0.6667, 0.3899, 0.6667, 0.4776, 0.6667, 0.5881, 0.6667, 0.4924, 0.6667, 0.4437, 0.5, 0.256, 0.5, 0.5774, 0.5, 0.4912, 0.5, 0.3423, 0.6667, 0.5828, 0.6667, 0.2507, 0.6667, 0.3435, 0.6667, 0.4901, 0.5, 0.4769, 0.5, 0.3565, 0.5, 0.3889, 0.5, 0.4446, 0.5, 0.3565, 0.5, 0.2482, 0.5, 0.3387, 0.5, 0.3889, 0.5, 0.2482, 0.5, 0.256, 0.5, 0.3423, 0.5, 0.3387, 0.8333, 0.5805, 0.8333, 0.5691, 0.8333, 0.4931, 0.8333, 0.4989, 0.5, 0.5774, 0.5, 0.5852, 0.5, 0.4948, 0.5, 0.4912, 0.8333, 0.2531, 0.8333, 0.3579, 0.8333, 0.3873, 0.8333, 0.3348, 0.8333, 0.3579, 0.8333, 0.4755, 0.8333, 0.4463, 0.8333, 0.3873, 0.8333, 0.4755, 0.8333, 0.5805, 0.8333, 0.4989, 0.8333, 0.4463, 0.3333, 0.2644, 0.3333, 0.569, 0.3333, 0.4931, 0.3333, 0.3405, 0.8333, 0.5691, 0.8333, 0.2644, 0.8333, 0.3405, 0.8333, 0.4931, 0.3333, 0.4754, 0.3333, 0.3579, 0.3333, 0.3873, 0.3333, 0.4462, 0.3333, 0.3579, 0.3333, 0.2531, 0.3333, 0.3348, 0.3333, 0.3873, 0.3333, 0.2531, 0.3333, 0.2644, 0.3333, 0.3405, 0.3333, 0.3348, 0.3333, 0.5805, 0.3333, 0.569, 0.3333, 0.4931, 0.3333, 0.4988, 0.3333, 0.569, 0.3333, 0.5805, 0.3333, 0.4988, 0.3333, 0.4931, 0.3333, 0.2531, 0.3333, 0.3579, 0.3333, 0.3873, 0.3333, 0.3348, 0.3333, 0.3579, 0.3333, 0.4754, 0.3333, 0.4462, 0.3333, 0.3873, 0.3333, 0.4754, 0.3333, 0.5805, 0.3333, 0.4988, 0.3333, 0.4462, 0.75, 0.5855, 0.75, 0.5781, 0.75, 0.4913, 0.75, 0.4948, 0.3333, 0.569, 0.3333, 0.2644, 0.3333, 0.3405, 0.3333, 0.4931, 0.1667, 0.4718, 0.1667, 0.3616, 0.1667, 0.3907, 0.1667, 0.4429, 0.1667, 0.3616, 0.1667, 0.2662, 0.1667, 0.3455, 0.1667, 0.3907, 0.1667, 0.2662, 0.1667, 0.2854, 0.1667, 0.3546, 0.1667, 0.3455, 0.5, 0.5852, 0.5, 0.5774, 0.5, 0.4742, 0.5, 0.4769, 0.1667, 0.5481, 0.1667, 0.5675, 0.1667, 0.4882, 0.1667, 0.479, 0.5, 0.2482, 0.5, 0.3565, 0.5, 0.3952, 0.5, 0.3565, 0.5, 0.3565, 0.5, 0.4769, 0.5, 0.4383, 0.5, 0.3952, 0.5, 0.4769, 0.5, 0.5852, 0.5, 0.4769, 0.5, 0.4383, 0.9167, 0.5718, 0.9167, 0.5549, 0.9167, 0.4782, 0.9167, 0.4857, 0.5, 0.5774, 0.5, 0.256, 0.5, 0.3593, 0.5, 0.4742, 0.75, 0.2482, 0.75, 0.3565, 0.75, 0.389, 0.75, 0.339, 0.75, 0.3565, 0.75, 0.4768, 0.75, 0.4446, 0.75, 0.389, 0.75, 0.4768, 0.75, 0.5855, 0.75, 0.4948, 0.75, 0.4446, 0.75, 0.5781, 0.75, 0.2555, 0.75, 0.3424, 0.75, 0.4913, 0.9167, 0.2621, 0.9167, 0.3605, 0.9167, 0.3919, 0.9167, 0.3482, 0.9167, 0.3605, 0.9167, 0.4729, 0.9167, 0.4418, 0.9167, 0.3919, 0.9167, 0.4729, 0.9167, 0.5718, 0.9167, 0.4857, 0.9167, 0.4418, 0.9167, 0.5549, 0.9167, 0.2788, 0.9167, 0.3557, 0.9167, 0.4782, 0.08333, 0.4631, 0.08333, 0.3703, 0.08333, 0.3946, 0.08333, 0.439, 0.08333, 0.3703, 0.08333, 0.2955, 0.08333, 0.3589, 0.08333, 0.3946, 0.08333, 0.2955, 0.08333, 0.3242, 0.08333, 0.3727, 0.08333, 0.3589, 0.08333, 0.5093, 0.08333, 0.5382, 0.08333, 0.4748, 0.08333, 0.461, 0.6667, 0.4901, 0.6667, 0.3435, 0.6667, 0.3411, 0.6667, 0.3899, 0.6667, 0.4437, 0.6667, 0.4924, 0.5, 0.4912, 0.5, 0.4948, 0.5, 0.4446, 0.5, 0.3889, 0.5, 0.3387, 0.5, 0.3423, 0.8333, 0.4931, 0.8333, 0.3405, 0.8333, 0.3348, 0.8333, 0.3873, 0.8333, 0.4463, 0.8333, 0.4989, 0.3333, 0.4931, 0.3333, 0.4988, 0.3333, 0.4462, 0.3333, 0.3873, 0.3333, 0.3348, 0.3333, 0.3405, 0.3333, 0.4931, 0.3333, 0.3405, 0.3333, 0.3348, 0.3333, 0.3873, 0.3333, 0.4462, 0.3333, 0.4988, 0.75, 0.4913, 0.75, 0.3424, 0.75, 0.339, 0.75, 0.389, 0.75, 0.4446, 0.75, 0.4948, 0.6667, 0.5881, 0.6667, 0.5828, 0.6667, 0.4901, 0.6667, 0.4924, 0.1667, 0.479, 0.1667, 0.4882, 0.1667, 0.4429, 0.1667, 0.3907, 0.1667, 0.3455, 0.1667, 0.3546, 0.5, 0.4742, 0.5, 0.3593, 0.5, 0.3565, 0.5, 0.3952, 0.5, 0.4383, 0.5, 0.4769, 0.9167, 0.4782, 0.9167, 0.3557, 0.9167, 0.3482, 0.9167, 0.3919, 0.9167, 0.4418, 0.9167, 0.4857, 0.1667, 0.2854, 0.1667, 0.5481, 0.1667, 0.479, 0.1667, 0.3546, 0.9167, 0.475, 0.9167, 0.4821, 0.9167, 0.4405, 0.9167, 0.3932, 0.9167, 0.3518, 0.9167, 0.3589, 0.9167, 0.2788, 0.9167, 0.5549, 0.9167, 0.475, 0.9167, 0.3589, 0.08333, 0.461, 0.08333, 0.4748, 0.08333, 0.439, 0.08333, 0.3946, 0.08333, 0.3589, 0.08333, 0.3727, 0.08333, 0.3242, 0.08333, 0.5093, 0.08333, 0.461, 0.08333, 0.3727])
me_nanner_001.materials.append(mat_material_003)
me_nanner_001.materials.append(mat_material_004)
me_nanner_001.use_remesh_fix_poles = True
me_nanner_001.use_remesh_preserve_attributes = False
me_nanner_001.use_mirror_vertex_groups = False
me_nanner_001.update()

# ---- objects
ob_submesh_0 = bpy.data.objects.new('SubMesh_0', me_mesh_0)
ob_banana = bpy.data.objects.new('banana', me_banana)
ob_peelednanner = bpy.data.objects.new('peelednanner', me_nanner)
ob_peel = bpy.data.objects.new('peel', me_banana_002)
ob_choppednanner = bpy.data.objects.new('choppednanner', me_nanner_001)

# ---- transforms, parenting, visibility, modifiers, constraints
ob_submesh_0.location = (-9.313e-10, -4.657e-10, -0.185)
ob_submesh_0.rotation_euler = (-1.571, 0.0, 0.0)
ob_submesh_0.scale = (1.0, 1.0, 1.0)
ob_submesh_0.color = (0.8, 0.8, 0.8, 1.0)
ob_submesh_0.lineart.crease_threshold = 0.0
ob_banana.location = (0.0, 0.0, 0.0)
ob_banana.lineart.crease_threshold = 0.0
ob_peelednanner.location = (0.0, 0.0, 0.0)
ob_peelednanner.lineart.crease_threshold = 0.0
ob_peel.location = (0.0, 0.0, 0.0)
ob_peel.lineart.crease_threshold = 0.0
ob_choppednanner.location = (0.0, 0.0, 0.0)
ob_choppednanner.lineart.crease_threshold = 0.0

# ---- collection membership
scene.collection.objects.link(ob_submesh_0)
scene.collection.objects.link(ob_banana)
scene.collection.objects.link(ob_peelednanner)
scene.collection.objects.link(ob_peel)
scene.collection.objects.link(ob_choppednanner)

# ---- scene / render settings (as saved in the file)
scene.frame_start = 1; scene.frame_end = 250; scene.frame_set(5)
scene.render.engine = 'BLENDER_EEVEE_NEXT'
scene.cycles.use_denoising = False
scene.cycles.samples = 128
scene.cycles.sampling_pattern = 'TABULATED_SOBOL'
scene.cycles.use_adaptive_sampling = False
scene.cycles.use_light_tree = False
scene.view_settings.view_transform = 'Filmic'
bpy.context.view_layer.update()

# ---- added for rendering (the .blend has no active camera): camera
cam_auto = bpy.data.cameras.new('AutoCamera')
cam_auto.lens = 50.0
cam_auto.sensor_width = 36.0
cam_auto.clip_end = 1000.0
ob_auto_camera = bpy.data.objects.new('AutoCamera', cam_auto)
scene.collection.objects.link(ob_auto_camera)
ob_auto_camera.location = (1.31819, -1.58183, 1.13715)
ob_auto_camera.rotation_euler = (1.09748, -7.21219e-08, 0.694738)
scene.camera = ob_auto_camera
bpy.context.view_layer.update()
